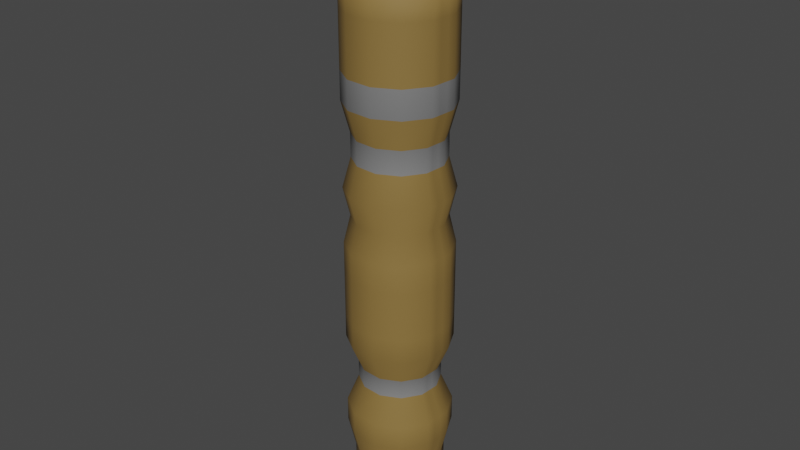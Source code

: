 # Source: Flute.blend  (saved by Blender 2.90.8; exported with 4.5.12 LTS)
import bpy
from mathutils import Matrix  # noqa: F401  (used for matrix-valued properties, if any)

bpy.ops.wm.read_factory_settings(use_empty=True)
scene = bpy.context.scene
scene.name = 'Scene'

# ---- collections
col_collection = bpy.data.collections.new('Collection'); scene.collection.children.link(col_collection)

# ---- materials (node trees are filled in below, after node groups)
mat_material = bpy.data.materials.new('Material')
mat_material.alpha_threshold = 0.0
mat_material.use_transparent_shadow = False
mat_material.line_color = (0.0, 0.0, 0.0, 1.0)
mat_material_001 = bpy.data.materials.new('Material.001')
mat_material_001.use_transparent_shadow = False

# ---- material node trees
mat_material.use_nodes = True; mat_material.node_tree.nodes.clear()
_N = mat_material.node_tree.nodes; _L = mat_material.node_tree.links
n0 = _N.new('ShaderNodeOutputMaterial'); n0.name = 'Material Output'; n0.location = (300, 300)
n1 = _N.new('ShaderNodeBsdfPrincipled'); n1.name = 'Principled BSDF'; n1.location = (10, 300)
n1.distribution = 'GGX'
n1.subsurface_method = 'BURLEY'
n1.inputs[0].default_value = (0.2462, 0.152, 0.03972, 1.0)
n1.inputs[2].default_value = 0.7475
n1.inputs[3].default_value = 1.45
n1.inputs[27].default_value = (0.0, 0.0, 0.0, 1.0)
n1.inputs[28].default_value = 1.0
_L.new(n1.outputs[0], n0.inputs[0])
n0.is_active_output = True
mat_material_001.use_nodes = True; mat_material_001.node_tree.nodes.clear()
_N = mat_material_001.node_tree.nodes; _L = mat_material_001.node_tree.links
n0 = _N.new('ShaderNodeBsdfPrincipled'); n0.name = 'Principled BSDF'; n0.location = (10, 300)
n0.distribution = 'GGX'
n0.subsurface_method = 'BURLEY'
n0.inputs[0].default_value = (0.196, 0.196, 0.196, 1.0)
n0.inputs[3].default_value = 1.45
n0.inputs[27].default_value = (0.0, 0.0, 0.0, 1.0)
n0.inputs[28].default_value = 1.0
n1 = _N.new('ShaderNodeOutputMaterial'); n1.name = 'Material Output'; n1.location = (300, 300)
_L.new(n0.outputs[0], n1.inputs[0])
n1.is_active_output = True

# ---- world
world_world = bpy.data.worlds.new('World'); scene.world = world_world
world_world.use_nodes = True; world_world.node_tree.nodes.clear()
_N = world_world.node_tree.nodes; _L = world_world.node_tree.links
n0 = _N.new('ShaderNodeOutputWorld'); n0.name = 'World Output'; n0.location = (300, 300)
n1 = _N.new('ShaderNodeBackground'); n1.name = 'Background'; n1.location = (10, 300)
n1.inputs[0].default_value = (0.05088, 0.05088, 0.05088, 1.0)
_L.new(n1.outputs[0], n0.inputs[0])
n0.is_active_output = True
world_world.color = (0.05088, 0.05088, 0.05088)
world_world.use_sun_shadow = False
world_world.sun_shadow_jitter_overblur = 0.0

# ---- meshes
me_cube = bpy.data.meshes.new('Cube')
me_cube.from_pydata([(0.8813, 0.7758, 1.0), (0.6744, 0.598, -1.0), (0.7758, -0.8813, 1.0), (0.598, -0.6744, -1.0), (-0.7758, 0.8813, 1.0), (-0.598, 0.6744, -1.0), (-0.8813, -0.7758, 1.0), (-0.6744, -0.598, -1.0), (-0.8551, 0.285, -1.0), (-0.8831, -0.1807, -1.0), (1.151, 0.2312, 1.0), (1.113, -0.3754, 1.0), (-1.123, -0.1287, 0.7779), (-1.097, 0.2692, 0.7779), (0.8551, -0.285, -1.0), (0.8831, 0.1807, -1.0), (0.285, 0.8551, -1.0), (-0.1807, 0.8831, -1.0), (0.2312, -1.151, 1.0), (-0.3754, -1.113, 1.0), (-0.285, -0.8551, -1.0), (0.1807, -0.8831, -1.0), (-0.2312, 1.151, 1.0), (0.3754, 1.113, 1.0), (-0.944, -0.1932, -0.3834), (-0.9141, 0.3047, -0.3834), (0.8926, 0.1792, 2.609), (1.151, 0.2312, 3.229), (1.151, 0.2312, 3.787), (1.151, 0.2312, 4.344), (0.7528, 0.6676, 0.2857), (0.7528, 0.6676, -0.2857), (-0.7528, -0.6676, -0.2857), (-0.7528, -0.6676, 0.2857), (0.6676, -0.7528, 0.2857), (0.6676, -0.7528, -0.2857), (-0.6676, 0.7528, 0.2857), (-0.6676, 0.7528, -0.2857), (0.9857, 0.2017, 0.2857), (0.9857, 0.2017, -0.2857), (0.9545, -0.3182, 0.2857), (0.9545, -0.3182, -0.2857), (-1.002, -0.1072, 0.5078), (-0.9857, -0.2017, -0.2857), (-0.982, 0.2274, 0.5077), (-0.9545, 0.3182, -0.2857), (-0.2017, 0.9857, 0.2857), (-0.2017, 0.9857, -0.2857), (0.3182, 0.9545, 0.2857), (0.3182, 0.9545, -0.2857), (0.2017, -0.9857, 0.2857), (0.2017, -0.9857, -0.2857), (-0.3182, -0.9545, 0.2857), (-0.3182, -0.9545, -0.2857), (0.8813, 0.7758, 4.901), (0.7758, -0.8813, 4.901), (-0.7758, 0.8813, 4.901), (-0.8813, -0.7758, 4.901), (1.151, 0.2312, 4.901), (1.113, -0.3754, 4.901), (-1.146, -0.1439, 4.708), (-1.118, 0.2881, 4.708), (0.2312, -1.151, 4.901), (-0.3754, -1.113, 4.901), (-0.2312, 1.151, 4.901), (0.3754, 1.113, 4.901), (0.3754, 1.113, 8.671), (0.3754, 1.113, 9.299), (0.3754, 1.113, 9.928), (0.3754, 1.113, 10.56), (0.8926, 0.1792, 2.177), (1.151, 0.2312, 1.557), (1.113, -0.3754, 1.557), (0.8627, -0.2911, 2.177), (0.8627, -0.2911, 2.609), (1.113, -0.3754, 3.229), (1.113, -0.3754, 3.787), (1.113, -0.3754, 4.344), (-1.118, 0.2881, 4.537), (-1.118, 0.2881, 3.61), (-1.118, 0.2881, 3.406), (-0.8627, 0.2911, 2.609), (-0.8627, 0.2911, 2.177), (-1.113, 0.3754, 1.557), (-0.2312, 1.151, 4.344), (-0.2312, 1.151, 3.787), (-0.2312, 1.151, 3.229), (-0.1792, 0.8926, 2.609), (-0.1792, 0.8926, 2.177), (-0.2312, 1.151, 1.557), (-0.7758, 0.8813, 1.557), (-0.6015, 0.6834, 2.177), (-0.6015, 0.6834, 2.609), (-0.7758, 0.8813, 3.229), (-0.7758, 0.8813, 3.787), (-0.7758, 0.8813, 4.344), (0.8813, 0.7758, 4.344), (0.8813, 0.7758, 3.787), (0.8813, 0.7758, 3.229), (0.6834, 0.6015, 2.609), (0.6834, 0.6015, 2.177), (0.8813, 0.7758, 1.557), (0.3754, 1.113, 1.557), (0.2911, 0.8627, 2.177), (0.2911, 0.8627, 2.609), (0.3754, 1.113, 3.229), (0.3754, 1.113, 3.787), (0.3754, 1.113, 4.344), (0.2312, -1.151, 4.344), (0.2312, -1.151, 3.787), (0.2312, -1.151, 3.229), (0.1792, -0.8926, 2.609), (0.1792, -0.8926, 2.177), (0.2312, -1.151, 1.557), (0.7758, -0.8813, 1.557), (0.6015, -0.6834, 2.177), (0.6015, -0.6834, 2.609), (0.7758, -0.8813, 3.229), (0.7758, -0.8813, 3.787), (0.7758, -0.8813, 4.344), (-0.3754, -1.113, 1.557), (-0.2911, -0.8627, 2.177), (-0.2911, -0.8627, 2.609), (-0.3754, -1.113, 3.229), (-0.3754, -1.113, 3.787), (-0.3754, -1.113, 4.344), (-1.146, -0.1439, 4.537), (-1.146, -0.1439, 3.61), (-1.146, -0.1439, 3.406), (-0.8926, -0.1792, 2.609), (-0.8926, -0.1792, 2.177), (-1.151, -0.2312, 1.557), (-0.8813, -0.7758, 1.557), (-0.6834, -0.6015, 2.177), (-0.6834, -0.6015, 2.609), (-0.8813, -0.7758, 3.229), (-0.8813, -0.7758, 3.787), (-0.8813, -0.7758, 4.344), (0.7766, 0.6835, 11.18), (0.6835, -0.7766, 11.18), (-0.7758, 0.8813, 11.18), (-0.8813, -0.7758, 11.18), (1.014, 0.2037, 11.18), (0.9802, -0.3307, 11.18), (-1.151, -0.2312, 11.18), (-1.113, 0.3754, 11.18), (0.2008, -1.016, 11.23), (-0.2417, -0.9623, 11.19), (-0.1215, 0.9879, 11.19), (0.3283, 0.9819, 11.22), (0.04813, 0.3122, 11.85), (0.3333, 0.3333, 11.18), (-0.04584, -0.3333, 11.95), (0.3333, -0.3333, 11.18), (0.3171, 0.9398, 7.994), (0.3171, 0.9398, 7.463), (0.3754, 1.113, 6.786), (0.3276, 0.9709, 6.158), (0.3754, 1.113, 5.53), (-0.2312, 1.151, 10.56), (-0.2312, 1.151, 9.928), (-0.2312, 1.151, 9.299), (-0.2312, 1.151, 8.671), (-0.1953, 0.9724, 7.994), (-0.1953, 0.9724, 7.463), (-0.2312, 1.151, 6.786), (-0.2017, 1.005, 6.158), (-0.2312, 1.151, 5.53), (-0.7758, 0.8813, 5.53), (-0.677, 0.7692, 6.158), (-0.7758, 0.8813, 6.786), (-0.6553, 0.7445, 7.463), (-0.6553, 0.7445, 7.994), (-0.7758, 0.8813, 8.671), (-0.7758, 0.8813, 9.299), (-0.7758, 0.8813, 9.928), (-0.7758, 0.8813, 10.56), (1.113, -0.3754, 5.53), (0.9709, -0.3276, 6.158), (1.113, -0.3754, 6.786), (0.9398, -0.3171, 7.463), (0.9398, -0.3171, 7.994), (1.113, -0.3754, 8.671), (1.113, -0.3754, 9.299), (1.113, -0.3754, 9.928), (1.113, -0.3754, 10.56), (1.151, 0.2312, 10.56), (1.151, 0.2312, 9.928), (1.151, 0.2312, 9.299), (1.151, 0.2312, 8.671), (0.9724, 0.1953, 7.994), (0.9724, 0.1953, 7.463), (1.151, 0.2312, 6.786), (1.005, 0.2017, 6.158), (1.151, 0.2312, 5.53), (0.8813, 0.7758, 5.53), (0.7692, 0.677, 6.158), (0.8813, 0.7758, 6.786), (0.7445, 0.6553, 7.463), (0.7445, 0.6553, 7.994), (0.8813, 0.7758, 8.671), (0.8813, 0.7758, 9.299), (0.8813, 0.7758, 9.928), (0.8813, 0.7758, 10.56), (-1.113, 0.3754, 10.56), (-1.113, 0.3754, 9.928), (-1.113, 0.3754, 9.299), (-1.113, 0.3754, 8.671), (-0.9398, 0.3171, 7.994), (-0.9398, 0.3171, 7.463), (-1.113, 0.3754, 6.786), (-0.9957, 0.2467, 5.978), (-1.099, 0.2815, 5.71), (-1.126, -0.1398, 5.71), (-1.019, -0.1183, 5.978), (-1.151, -0.2312, 6.786), (-0.9724, -0.1953, 7.463), (-0.9724, -0.1953, 7.994), (-1.151, -0.2312, 8.671), (-1.151, -0.2312, 9.299), (-1.151, -0.2312, 9.928), (-1.151, -0.2312, 10.56), (-0.8813, -0.7758, 10.56), (-0.8813, -0.7758, 9.928), (-0.8813, -0.7758, 9.299), (-0.8813, -0.7758, 8.671), (-0.7445, -0.6553, 7.994), (-0.7445, -0.6553, 7.463), (-0.8813, -0.7758, 6.786), (-0.7692, -0.677, 6.158), (-0.8813, -0.7758, 5.53), (-0.3754, -1.113, 5.53), (-0.3276, -0.9709, 6.158), (-0.3754, -1.113, 6.786), (-0.3171, -0.9398, 7.463), (-0.3171, -0.9398, 7.994), (-0.3754, -1.113, 8.671), (-0.3754, -1.113, 9.299), (-0.3754, -1.113, 9.928), (-0.3754, -1.113, 10.56), (0.2312, -1.151, 10.56), (0.2312, -1.151, 9.928), (0.2312, -1.151, 9.299), (0.2312, -1.151, 8.671), (0.1953, -0.9724, 7.994), (0.1953, -0.9724, 7.463), (0.2312, -1.151, 6.786), (0.2017, -1.005, 6.158), (0.2312, -1.151, 5.53), (0.7758, -0.8813, 5.53), (0.677, -0.7692, 6.158), (0.7758, -0.8813, 6.786), (0.6553, -0.7445, 7.463), (0.6553, -0.7445, 7.994), (0.7758, -0.8813, 8.671), (0.7758, -0.8813, 9.299), (0.7758, -0.8813, 9.928), (0.7758, -0.8813, 10.56), (-0.4858, -0.8923, 12.81), (-0.7864, -0.6922, 12.81), (-0.9927, 0.335, 12.81), (-0.6922, 0.7864, 12.81), (-1.027, -0.2063, 12.81), (-0.3805, 0.9408, 12.81), (-0.4555, 0.3409, 12.81), (-0.3333, -0.3333, 12.81), (1.113, -0.3754, 11.18), (0.7758, -0.8813, 11.18), (0.3754, 1.113, 11.18), (0.8813, 0.7758, 11.18), (1.151, 0.2312, 11.18), (0.2312, -1.151, 11.18), (-0.3754, -1.113, 11.18), (-0.2312, 1.151, 11.18), (-0.04584, 0.3333, 11.95), (0.0481, -0.3216, 11.85), (-0.3754, -1.113, 12.81), (-0.8813, -0.7758, 12.81), (-1.113, 0.3754, 12.81), (-0.7758, 0.8813, 12.81), (-1.151, -0.2312, 12.81), (-0.2312, 1.151, 12.81), (-0.3333, 0.3333, 12.81), (-0.4555, -0.33, 12.81), (-0.9864, 0.3111, 8.292), (-0.4555, 0.3409, 8.292), (-1.018, -0.1834, 8.292), (-0.4555, -0.33, 8.292), (-0.4858, -0.8923, 8.292), (-0.7979, -0.6275, 8.292), (-0.7118, 0.7237, 8.292), (-0.3805, 0.9408, 8.292), (-1.15, -0.2354, -1.0), (-0.8785, -0.779, -1.0), (-0.2354, 1.15, -1.0), (-0.779, 0.8785, -1.0), (0.2354, -1.15, -1.0), (0.779, -0.8785, -1.0), (1.15, 0.2354, -1.0), (0.8785, 0.779, -1.0), (-1.114, 0.3713, -1.0), (1.114, -0.3713, -1.0), (0.3713, 1.114, -1.0), (-0.3713, -1.114, -1.0), (-0.7813, -0.1599, 1.801), (-0.8551, 0.285, -0.3834), (-0.8831, -0.1807, -0.3834), (0.8831, 0.1807, -0.3834), (-0.7565, 0.2522, 1.801), (0.8551, -0.285, -0.3834), (-0.1807, 0.8831, -0.3834), (0.285, 0.8551, -0.3834), (-0.285, -0.8551, -0.3834), (0.1807, -0.8831, -0.3834), (-0.6744, -0.598, -0.3834), (-0.598, 0.6744, -0.3834), (0.598, -0.6744, -0.3834), (0.6744, 0.598, -0.3834), (0.944, 0.1932, -0.3834), (0.9141, -0.3047, -0.3834), (-0.1932, 0.944, -0.3834), (0.3047, 0.9141, -0.3834), (-0.3047, -0.9141, -0.3834), (0.1932, -0.944, -0.3834), (-0.7209, -0.6393, -0.3834), (-0.6393, 0.7209, -0.3834), (0.6393, -0.7209, -0.3834), (0.7209, 0.6393, -0.3834), (0.7813, 0.1599, 1.801), (0.7565, -0.2522, 1.801), (-0.1599, 0.7813, 1.801), (0.2522, 0.7565, 1.801), (-0.2522, -0.7565, 1.801), (0.1599, -0.7813, 1.801), (-0.5967, -0.5291, 1.801), (-0.5291, 0.5967, 1.801), (0.5291, -0.5967, 1.801), (0.5967, 0.5291, 1.801), (-0.944, -0.1932, 1.801), (-0.7209, -0.6393, 1.801), (-0.1932, 0.944, 1.801), (-0.6393, 0.7209, 1.801), (0.1932, -0.944, 1.801), (0.6393, -0.7209, 1.801), (0.944, 0.1932, 1.801), (0.7209, 0.6393, 1.801), (-0.9141, 0.3047, 1.801), (0.9141, -0.3047, 1.801), (0.3047, 0.9141, 1.801), (-0.3047, -0.9141, 1.801), (-0.3563, 0.3563, 4.953), (-0.7565, 0.2522, 4.953), (-0.3563, -0.3563, 4.953), (-0.7813, -0.1599, 4.953), (0.7813, 0.1599, 4.953), (0.3563, 0.3563, 4.953), (0.7565, -0.2522, 4.953), (0.3563, -0.3563, 4.953), (-0.1599, 0.7813, 4.953), (0.2522, 0.7565, 4.953), (-0.2522, -0.7565, 4.953), (0.1599, -0.7813, 4.953), (-0.5967, -0.5291, 4.953), (-0.5291, 0.5967, 4.953), (0.5291, -0.5967, 4.953), (0.5967, 0.5291, 4.953), (-1.151, -0.2312, 0.8679), (-1.113, 0.3754, 0.8679), (-0.9857, -0.2017, 0.4178), (-0.9545, 0.3182, 0.4178), (-1.126, 0.1691, -1.0), (-1.138, -0.03316, -1.0), (1.138, 0.02898, 1.0), (1.125, -0.1732, 1.0), (-1.138, -0.02898, 1.0), (-1.125, 0.1732, 1.0), (1.126, -0.1691, -1.0), (1.138, 0.03316, -1.0), (-0.9753, -0.02842, -0.2857), (-0.9649, 0.1449, -0.2857), (-0.9753, -0.02842, 0.2857), (-0.9649, 0.1449, 0.2857), (0.9753, 0.02842, -0.2857), (0.9649, -0.1449, -0.2857), (0.9753, 0.02842, 0.2857), (0.9649, -0.1449, 0.2857), (1.138, 0.02898, 4.901), (1.125, -0.1732, 4.901), (-1.138, -0.02898, 4.814), (-1.125, 0.1732, 4.814), (1.138, 0.02898, 1.557), (1.125, -0.1732, 1.557), (0.8826, 0.02247, 2.177), (0.8727, -0.1343, 2.177), (0.8826, 0.02247, 2.609), (0.8727, -0.1343, 2.609), (1.138, 0.02898, 3.229), (1.125, -0.1732, 3.229), (1.138, 0.02898, 3.787), (1.125, -0.1732, 3.787), (1.138, 0.02898, 4.344), (1.125, -0.1732, 4.344), (-1.138, -0.02898, 1.557), (-1.125, 0.1732, 1.557), (-0.8826, -0.02247, 2.177), (-0.8727, 0.1343, 2.177), (-0.8826, -0.02247, 2.609), (-0.8727, 0.1343, 2.609), (-1.138, -0.02898, 3.317), (-1.125, 0.1732, 3.317), (-1.138, -0.02898, 3.699), (-1.125, 0.1732, 3.699), (-1.138, -0.02898, 4.431), (-1.125, 0.1732, 4.431), (1.138, 0.02898, 11.18), (1.125, -0.1732, 11.18), (-1.138, -0.02898, 11.18), (-1.125, 0.1732, 11.18), (0.3333, 0.1111, 11.18), (0.3333, -0.1111, 11.18), (-0.04584, 0.1111, 11.95), (-0.04584, -0.1111, 11.95), (-1.119, -0.03023, 5.615), (-1.106, 0.172, 5.615), (-1.013, -0.02405, 6.073), (-1.002, 0.1524, 6.073), (-1.138, -0.02898, 6.786), (-1.125, 0.1732, 6.786), (-0.9616, -0.02448, 7.463), (-0.9507, 0.1463, 7.463), (-0.9616, -0.02448, 7.994), (-0.9507, 0.1463, 7.994), (-1.138, -0.02898, 8.671), (-1.125, 0.1732, 8.671), (-1.138, -0.02898, 9.299), (-1.125, 0.1732, 9.299), (-1.138, -0.02898, 9.928), (-1.125, 0.1732, 9.928), (-1.138, -0.02898, 10.56), (-1.125, 0.1732, 10.56), (1.138, 0.02898, 5.53), (1.125, -0.1732, 5.53), (0.9934, 0.02529, 6.158), (0.9822, -0.1512, 6.158), (1.138, 0.02898, 6.786), (1.125, -0.1732, 6.786), (0.9616, 0.02448, 7.463), (0.9507, -0.1463, 7.463), (0.9616, 0.02448, 7.994), (0.9507, -0.1463, 7.994), (1.138, 0.02898, 8.671), (1.125, -0.1732, 8.671), (1.138, 0.02898, 9.299), (1.125, -0.1732, 9.299), (1.138, 0.02898, 9.928), (1.125, -0.1732, 9.928), (1.138, 0.02898, 10.56), (1.125, -0.1732, 10.56), (-1.138, -0.02898, 12.81), (-1.125, 0.1732, 12.81), (-0.3333, 0.1111, 12.81), (-0.3333, -0.1111, 12.81), (1.003, 0.02554, 11.18), (0.9916, -0.1526, 11.18), (0.04812, 0.1009, 11.85), (0.04811, -0.1103, 11.85), (-1.016, -0.02586, 12.81), (-1.004, 0.1545, 12.81), (-0.4555, 0.1173, 12.81), (-0.4555, -0.1064, 12.81), (-1.007, -0.01858, 8.292), (-0.9969, 0.1463, 8.292), (-0.4555, 0.1173, 8.292), (-0.4555, -0.1064, 8.292), (-0.8644, 0.1298, -1.0), (-0.8737, -0.02546, -1.0), (0.8644, -0.1298, -1.0), (0.8737, 0.02546, -1.0), (-0.8644, 0.1298, -0.3834), (-0.8737, -0.02546, -0.3834), (0.8644, -0.1298, -0.3834), (0.8737, 0.02546, -0.3834), (-0.9241, 0.1387, -0.3834), (-0.934, -0.02721, -0.3834), (0.9241, -0.1387, -0.3834), (0.934, 0.02721, -0.3834), (-0.9241, 0.1387, 1.801), (-0.934, -0.02721, 1.801), (0.9241, -0.1387, 1.801), (0.934, 0.02721, 1.801), (-0.7648, 0.1148, 1.801), (-0.773, -0.02252, 1.801), (0.7648, -0.1148, 1.801), (0.773, 0.02252, 1.801), (-0.3563, 0.1188, 4.953), (-0.3563, -0.1188, 4.953), (0.3563, 0.1188, 4.953), (0.3563, -0.1188, 4.953), (-0.7648, 0.1148, 4.953), (-0.773, -0.02252, 4.953), (0.7648, -0.1148, 4.953), (0.773, 0.02252, 4.953), (-1.114, 0.003895, 0.9039), (-1.106, 0.1365, 0.904), (-0.9952, 0.0043, 0.3817), (-0.9886, 0.1158, 0.3817), (-1.125, 0.1732, 4.901), (-1.113, 0.3754, 4.791), (-1.113, 0.3754, 4.454), (-1.113, 0.3754, 3.725), (-1.113, 0.3754, 3.291), (-1.151, -0.2312, 4.791), (-1.151, -0.2312, 4.454), (-1.151, -0.2312, 3.725), (-1.151, -0.2312, 3.291), (-1.125, 0.1732, 3.229), (-1.125, 0.1732, 3.787), (-1.125, 0.1732, 4.344), (-0.9709, 0.3276, 6.03), (-1.113, 0.3754, 5.658), (-1.151, -0.2312, 5.658), (-1.005, -0.2017, 6.03), (-1.125, 0.1732, 5.53), (-0.9822, 0.1512, 6.158), (-1.138, -0.02898, 4.901), (-1.138, -0.02898, 3.229), (-1.138, -0.02898, 3.787), (-1.138, -0.02898, 4.344), (-1.138, -0.02898, 5.53), (-0.9934, -0.02529, 6.158), (-0.8785, 0.1365, 0.904), (-0.87, 0.2692, 0.7779), (-0.8957, -0.1287, 0.7779), (-0.7745, -0.1072, 0.5078), (-0.7547, 0.2274, 0.5077), (-0.7613, 0.1158, 0.3817), (-0.8871, 0.003895, 0.9039), (-0.7679, 0.0043, 0.3817), (-0.8786, 0.172, 5.615), (-0.7744, 0.1524, 6.073), (-0.8915, -0.03023, 5.615), (-0.7857, -0.02405, 6.073), (-0.8981, 0.1732, 3.317), (-0.8981, 0.1732, 3.699), (-0.911, -0.02898, 3.317), (-0.911, -0.02898, 3.699), (-0.8981, 0.1732, 4.431), (-0.8981, 0.1732, 4.814), (-0.911, -0.02898, 4.431), (-0.911, -0.02898, 4.814), (-0.8908, 0.2881, 4.708), (-0.8908, 0.2881, 4.537), (-0.8908, 0.2881, 3.61), (-0.8908, 0.2881, 3.406), (-0.9183, -0.1439, 4.708), (-0.9183, -0.1439, 4.537), (-0.9183, -0.1439, 3.61), (-0.9183, -0.1439, 3.406), (-0.7684, 0.2467, 5.978), (-0.8716, 0.2815, 5.71), (-0.8984, -0.1398, 5.71), (-0.7917, -0.1183, 5.978)], [], [(29, 96, 54, 58), (52, 19, 6, 33), (369, 367, 4, 36), (21, 20, 312, 313), (40, 11, 2, 34), (48, 23, 0, 30), (30, 0, 10, 38), (385, 373, 11, 40), (8, 5, 315, 305), (476, 14, 309, 480), (33, 6, 366, 368), (78, 413, 546, 551), (125, 108, 62, 63), (119, 77, 59, 55), (422, 213, 560, 540), (84, 95, 56, 64), (96, 107, 65, 54), (108, 119, 55, 62), (7, 9, 306, 314), (20, 7, 314, 312), (1, 15, 307, 317), (14, 3, 316, 309), (36, 4, 22, 46), (46, 22, 23, 48), (17, 16, 311, 310), (3, 21, 313, 316), (34, 2, 18, 50), (50, 18, 19, 52), (137, 125, 63, 57), (512, 137, 57, 511), (296, 51, 53, 303), (51, 50, 52, 53), (297, 35, 51, 296), (35, 34, 50, 51), (294, 47, 49, 302), (47, 46, 48, 49), (295, 37, 47, 294), (37, 36, 46, 47), (370, 379, 45, 300), (379, 381, 369, 45), (293, 32, 43, 292), (32, 33, 368, 43), (376, 383, 41, 301), (383, 385, 40, 41), (299, 31, 39, 298), (31, 30, 38, 39), (302, 49, 31, 299), (49, 48, 30, 31), (301, 41, 35, 297), (41, 40, 34, 35), (300, 45, 37, 295), (45, 369, 36, 37), (303, 53, 32, 293), (53, 52, 33, 32), (176, 204, 145, 140), (159, 176, 140, 273), (456, 186, 270, 414), (257, 185, 266, 267), (239, 240, 271, 272), (186, 203, 269, 270), (438, 221, 144, 416), (222, 239, 272, 141), (240, 257, 267, 271), (107, 84, 64, 65), (400, 29, 58, 386), (95, 508, 507, 56), (4, 367, 83, 90), (90, 83, 82, 91), (91, 82, 81, 92), (92, 81, 510, 93), (93, 510, 509, 94), (94, 509, 508, 95), (372, 10, 71, 390), (390, 71, 70, 392), (392, 70, 26, 394), (394, 26, 27, 396), (396, 27, 28, 398), (398, 28, 29, 400), (23, 22, 89, 102), (102, 89, 88, 103), (103, 88, 87, 104), (104, 87, 86, 105), (105, 86, 85, 106), (106, 85, 84, 107), (366, 6, 132, 131), (131, 132, 133, 130), (130, 133, 134, 129), (129, 134, 135, 514), (514, 135, 136, 513), (513, 136, 137, 512), (6, 19, 120, 132), (132, 120, 121, 133), (133, 121, 122, 134), (134, 122, 123, 135), (135, 123, 124, 136), (136, 124, 125, 137), (18, 2, 114, 113), (113, 114, 115, 112), (112, 115, 116, 111), (111, 116, 117, 110), (110, 117, 118, 109), (109, 118, 119, 108), (0, 23, 102, 101), (101, 102, 103, 100), (100, 103, 104, 99), (99, 104, 105, 98), (98, 105, 106, 97), (97, 106, 107, 96), (22, 4, 90, 89), (89, 90, 91, 88), (88, 91, 92, 87), (87, 92, 93, 86), (86, 93, 94, 85), (85, 94, 95, 84), (374, 366, 131, 402), (402, 131, 130, 404), (404, 130, 129, 406), (406, 129, 514, 525), (411, 79, 552, 543), (526, 513, 512, 527), (2, 11, 72, 114), (114, 72, 73, 115), (115, 73, 74, 116), (116, 74, 75, 117), (117, 75, 76, 118), (118, 76, 77, 119), (19, 18, 113, 120), (120, 113, 112, 121), (121, 112, 111, 122), (122, 111, 110, 123), (123, 110, 109, 124), (124, 109, 108, 125), (10, 0, 101, 71), (71, 101, 100, 70), (70, 100, 99, 26), (26, 99, 98, 27), (27, 98, 97, 28), (28, 97, 96, 29), (144, 141, 277, 280), (420, 274, 282, 460), (274, 273, 281, 282), (463, 419, 153, 143), (419, 465, 275, 153), (138, 149, 151, 142), (149, 148, 150, 151), (143, 153, 146, 139), (153, 275, 147, 146), (221, 222, 141, 144), (69, 159, 273, 268), (203, 69, 268, 269), (54, 65, 158, 195), (195, 158, 157, 196), (196, 157, 156, 197), (197, 156, 155, 198), (198, 155, 154, 199), (199, 154, 66, 200), (200, 66, 67, 201), (201, 67, 68, 202), (202, 68, 69, 203), (65, 64, 167, 158), (158, 167, 166, 157), (157, 166, 165, 156), (156, 165, 164, 155), (155, 164, 163, 154), (154, 163, 162, 66), (66, 162, 161, 67), (67, 161, 160, 68), (68, 160, 159, 69), (511, 57, 230, 520), (520, 230, 229, 521), (521, 229, 228, 215), (215, 228, 227, 216), (216, 227, 226, 217), (217, 226, 225, 218), (218, 225, 224, 219), (219, 224, 223, 220), (220, 223, 222, 221), (62, 55, 249, 248), (248, 249, 250, 247), (247, 250, 251, 246), (246, 251, 252, 245), (245, 252, 253, 244), (244, 253, 254, 243), (243, 254, 255, 242), (242, 255, 256, 241), (241, 256, 257, 240), (57, 63, 231, 230), (230, 231, 232, 229), (229, 232, 233, 228), (228, 233, 234, 227), (227, 234, 235, 226), (226, 235, 236, 225), (225, 236, 237, 224), (224, 237, 238, 223), (223, 238, 239, 222), (524, 511, 520, 528), (413, 412, 548, 546), (529, 521, 215, 426), (426, 215, 216, 428), (428, 216, 217, 430), (430, 217, 218, 432), (432, 218, 219, 434), (434, 219, 220, 436), (436, 220, 221, 438), (58, 54, 195, 194), (194, 195, 196, 193), (193, 196, 197, 192), (192, 197, 198, 191), (191, 198, 199, 190), (190, 199, 200, 189), (189, 200, 201, 188), (188, 201, 202, 187), (187, 202, 203, 186), (63, 62, 248, 231), (231, 248, 247, 232), (232, 247, 246, 233), (233, 246, 245, 234), (234, 245, 244, 235), (235, 244, 243, 236), (236, 243, 242, 237), (237, 242, 241, 238), (238, 241, 240, 239), (55, 59, 177, 249), (249, 177, 178, 250), (250, 178, 179, 251), (251, 179, 180, 252), (252, 180, 181, 253), (253, 181, 182, 254), (254, 182, 183, 255), (255, 183, 184, 256), (256, 184, 185, 257), (386, 58, 194, 440), (440, 194, 193, 442), (442, 193, 192, 444), (444, 192, 191, 446), (446, 191, 190, 448), (448, 190, 189, 450), (450, 189, 188, 452), (452, 188, 187, 454), (454, 187, 186, 456), (64, 56, 168, 167), (167, 168, 169, 166), (166, 169, 170, 165), (165, 170, 171, 164), (164, 171, 172, 163), (163, 172, 173, 162), (162, 173, 174, 161), (161, 174, 175, 160), (160, 175, 176, 159), (56, 507, 519, 168), (168, 519, 518, 169), (169, 518, 210, 170), (170, 210, 209, 171), (171, 209, 208, 172), (172, 208, 207, 173), (173, 207, 206, 174), (174, 206, 205, 175), (175, 205, 204, 176), (264, 263, 291, 285), (261, 260, 284, 290), (466, 262, 286, 470), (140, 145, 278, 279), (141, 272, 276, 277), (416, 144, 280, 458), (272, 152, 265, 276), (273, 140, 279, 281), (143, 139, 267, 266), (149, 138, 269, 268), (138, 142, 270, 269), (463, 143, 266, 415), (139, 146, 271, 267), (146, 147, 272, 271), (148, 149, 268, 273), (464, 150, 274, 420), (150, 148, 273, 274), (147, 275, 152, 272), (258, 259, 277, 276), (260, 261, 279, 278), (259, 262, 280, 277), (467, 260, 278, 459), (261, 263, 281, 279), (469, 283, 265, 461), (263, 264, 282, 281), (283, 258, 276, 265), (287, 286, 289, 288), (291, 290, 284, 285), (473, 470, 286, 287), (263, 261, 290, 291), (262, 259, 289, 286), (259, 258, 288, 289), (258, 283, 287, 288), (468, 264, 285, 472), (9, 7, 293, 292), (17, 5, 295, 294), (21, 3, 297, 296), (15, 1, 299, 298), (5, 8, 300, 295), (475, 9, 292, 371), (3, 14, 301, 297), (477, 15, 298, 377), (1, 16, 302, 299), (16, 17, 294, 302), (7, 20, 303, 293), (20, 21, 296, 303), (310, 311, 321, 320), (316, 313, 323, 326), (478, 305, 25, 482), (311, 317, 327, 321), (315, 310, 320, 325), (313, 312, 322, 323), (305, 315, 325, 25), (480, 309, 319, 484), (314, 306, 24, 324), (5, 17, 310, 315), (16, 1, 317, 311), (474, 8, 305, 478), (326, 323, 342, 343), (482, 25, 346, 486), (321, 327, 345, 348), (325, 320, 340, 341), (323, 322, 349, 342), (25, 325, 341, 346), (484, 319, 347, 488), (324, 24, 338, 339), (322, 324, 339, 349), (309, 316, 326, 319), (317, 307, 318, 327), (312, 314, 324, 322), (492, 329, 356, 500), (334, 304, 353, 362), (332, 334, 362, 360), (337, 328, 354, 365), (329, 336, 364, 356), (330, 331, 359, 358), (336, 333, 361, 364), (490, 308, 351, 498), (331, 337, 365, 359), (320, 321, 348, 340), (319, 326, 343, 347), (327, 318, 344, 345), (304, 334, 339, 338), (330, 335, 341, 340), (333, 336, 343, 342), (328, 337, 345, 344), (335, 308, 346, 341), (491, 304, 338, 487), (336, 329, 347, 343), (493, 328, 344, 489), (337, 331, 348, 345), (331, 330, 340, 348), (334, 332, 349, 339), (332, 333, 342, 349), (357, 356, 364, 361), (359, 365, 354, 355), (497, 500, 356, 357), (499, 495, 352, 353), (495, 497, 357, 352), (363, 358, 350, 351), (358, 359, 355, 350), (353, 352, 360, 362), (352, 357, 361, 360), (308, 335, 363, 351), (333, 332, 360, 361), (335, 330, 358, 363), (502, 12, 366, 374), (12, 42, 368, 366), (44, 13, 367, 369), (505, 44, 369, 381), (42, 504, 380, 368), (504, 505, 381, 380), (13, 503, 375, 367), (503, 502, 374, 375), (350, 355, 496, 494), (494, 496, 497, 495), (351, 350, 494, 498), (498, 494, 495, 499), (355, 354, 501, 496), (496, 501, 500, 497), (329, 492, 488, 347), (492, 493, 489, 488), (308, 490, 486, 346), (490, 491, 487, 486), (304, 491, 499, 353), (491, 490, 498, 499), (328, 493, 501, 354), (493, 492, 500, 501), (318, 485, 489, 344), (485, 484, 488, 489), (24, 483, 487, 338), (483, 482, 486, 487), (9, 475, 479, 306), (475, 474, 478, 479), (307, 481, 485, 318), (481, 480, 484, 485), (306, 479, 483, 24), (479, 478, 482, 483), (14, 476, 376, 301), (476, 477, 377, 376), (8, 474, 370, 300), (474, 475, 371, 370), (283, 469, 473, 287), (469, 468, 472, 473), (285, 284, 471, 472), (472, 471, 470, 473), (264, 468, 460, 282), (468, 469, 461, 460), (262, 466, 458, 280), (466, 467, 459, 458), (275, 465, 421, 152), (465, 464, 420, 421), (142, 462, 414, 270), (462, 463, 415, 414), (145, 417, 459, 278), (417, 416, 458, 459), (260, 467, 471, 284), (467, 466, 470, 471), (184, 455, 457, 185), (455, 454, 456, 457), (183, 453, 455, 184), (453, 452, 454, 455), (182, 451, 453, 183), (451, 450, 452, 453), (181, 449, 451, 182), (449, 448, 450, 451), (180, 447, 449, 181), (447, 446, 448, 449), (179, 445, 447, 180), (445, 444, 446, 447), (178, 443, 445, 179), (443, 442, 444, 445), (177, 441, 443, 178), (441, 440, 442, 443), (59, 387, 441, 177), (387, 386, 440, 441), (205, 437, 439, 204), (437, 436, 438, 439), (206, 435, 437, 205), (435, 434, 436, 437), (207, 433, 435, 206), (433, 432, 434, 435), (208, 431, 433, 207), (431, 430, 432, 433), (209, 429, 431, 208), (429, 428, 430, 431), (210, 427, 429, 209), (427, 426, 428, 429), (518, 523, 427, 210), (523, 529, 426, 427), (80, 409, 542, 553), (412, 126, 555, 548), (507, 506, 522, 519), (506, 524, 528, 522), (151, 150, 464, 418), (418, 464, 465, 419), (142, 151, 418, 462), (462, 418, 419, 463), (152, 421, 461, 265), (421, 420, 460, 461), (509, 516, 517, 508), (516, 526, 527, 517), (44, 505, 535, 534), (128, 127, 556, 557), (81, 407, 515, 510), (407, 406, 525, 515), (82, 405, 407, 81), (405, 404, 406, 407), (83, 403, 405, 82), (403, 402, 404, 405), (367, 375, 403, 83), (375, 374, 402, 403), (76, 399, 401, 77), (399, 398, 400, 401), (75, 397, 399, 76), (397, 396, 398, 399), (74, 395, 397, 75), (395, 394, 396, 397), (73, 393, 395, 74), (393, 392, 394, 395), (72, 391, 393, 73), (391, 390, 392, 393), (11, 373, 391, 72), (373, 372, 390, 391), (77, 401, 387, 59), (401, 400, 386, 387), (204, 439, 417, 145), (439, 438, 416, 417), (185, 457, 415, 266), (457, 456, 414, 415), (39, 38, 384, 382), (382, 384, 385, 383), (298, 39, 382, 377), (377, 382, 383, 376), (43, 368, 380, 378), (378, 380, 381, 379), (292, 43, 378, 371), (371, 378, 379, 370), (410, 411, 543, 545), (13, 44, 534, 531), (126, 60, 554, 555), (127, 410, 545, 556), (15, 477, 481, 307), (477, 476, 480, 481), (38, 10, 372, 384), (384, 372, 373, 385), (61, 389, 506, 507), (78, 61, 507, 508), (80, 79, 509, 510), (60, 126, 512, 511), (127, 128, 514, 513), (409, 80, 510, 515), (79, 411, 516, 509), (413, 78, 508, 517), (212, 211, 518, 519), (214, 213, 520, 521), (423, 212, 519, 522), (211, 425, 523, 518), (388, 60, 511, 524), (389, 388, 524, 506), (128, 408, 525, 514), (408, 409, 515, 525), (410, 127, 513, 526), (411, 410, 526, 516), (126, 412, 527, 512), (412, 413, 517, 527), (213, 422, 528, 520), (422, 423, 522, 528), (424, 214, 521, 529), (425, 424, 529, 523), (535, 530, 531, 534), (548, 555, 554, 549), (544, 557, 556, 545), (540, 560, 561, 541), (559, 538, 539, 558), (538, 540, 541, 539), (553, 542, 543, 552), (542, 544, 545, 543), (551, 546, 547, 550), (546, 548, 549, 547), (533, 532, 536, 537), (537, 536, 530, 535), (12, 502, 536, 532), (423, 422, 540, 538), (211, 212, 559, 558), (502, 503, 530, 536), (214, 424, 541, 561), (213, 214, 561, 560), (504, 42, 533, 537), (424, 425, 539, 541), (212, 423, 538, 559), (505, 504, 537, 535), (425, 211, 558, 539), (60, 388, 549, 554), (388, 389, 547, 549), (389, 61, 550, 547), (408, 128, 557, 544), (61, 78, 551, 550), (503, 13, 531, 530), (409, 408, 544, 542), (79, 80, 553, 552), (42, 12, 532, 533)])
me_cube.polygons.foreach_set('use_smooth', [True] * 560)
me_cube.polygons.foreach_set('material_index', [0, 0, 0, 0, 0, 0, 0, 0, 0, 0, 0, 0, 0, 0, 0, 0, 0, 0, 0, 0, 0, 0, 0, 0, 0, 0, 0, 0, 0, 0, 0, 0, 0, 0, 0, 0, 0, 0, 0, 0, 0, 0, 0, 0, 0, 0, 0, 0, 0, 0, 0, 0, 0, 0, 0, 0, 0, 0, 0, 0, 0, 0, 0, 0, 0, 0, 0, 0, 1, 0, 0, 0, 0, 0, 1, 0, 0, 0, 0, 0, 1, 0, 0, 0, 0, 0, 1, 0, 0, 0, 0, 0, 1, 0, 0, 0, 0, 0, 1, 0, 0, 0, 0, 0, 1, 0, 0, 0, 0, 0, 1, 0, 0, 0, 0, 0, 1, 0, 0, 0, 0, 0, 1, 0, 0, 0, 0, 0, 1, 0, 0, 0, 0, 0, 1, 0, 0, 0, 0, 0, 0, 0, 0, 0, 0, 0, 0, 0, 0, 0, 0, 0, 0, 0, 1, 0, 1, 0, 0, 0, 0, 0, 0, 1, 0, 1, 0, 0, 0, 0, 0, 0, 1, 0, 1, 0, 0, 0, 0, 0, 0, 1, 0, 1, 0, 0, 0, 0, 0, 0, 1, 0, 1, 0, 0, 0, 0, 0, 0, 1, 0, 1, 0, 0, 0, 0, 0, 0, 1, 0, 1, 0, 0, 0, 0, 0, 0, 1, 0, 1, 0, 0, 0, 0, 0, 0, 1, 0, 1, 0, 0, 0, 0, 0, 0, 1, 0, 1, 0, 0, 0, 0, 0, 0, 1, 0, 1, 0, 0, 0, 0, 0, 0, 1, 0, 1, 0, 0, 0, 0, 0, 0, 0, 0, 0, 0, 0, 0, 0, 0, 0, 0, 0, 0, 0, 0, 0, 0, 0, 0, 0, 0, 0, 0, 0, 0, 0, 0, 0, 0, 0, 0, 0, 0, 0, 0, 0, 0, 0, 0, 0, 0, 0, 0, 0, 0, 0, 0, 0, 0, 0, 0, 0, 0, 0, 0, 0, 0, 0, 0, 0, 0, 0, 0, 0, 0, 0, 0, 0, 0, 0, 0, 0, 0, 0, 0, 0, 0, 0, 0, 0, 0, 0, 0, 0, 0, 0, 0, 0, 0, 0, 0, 0, 0, 0, 0, 0, 0, 0, 0, 0, 0, 0, 0, 0, 0, 0, 0, 0, 0, 0, 0, 0, 0, 0, 0, 0, 0, 0, 0, 0, 0, 0, 0, 0, 0, 0, 0, 0, 0, 0, 0, 0, 0, 0, 0, 0, 0, 0, 0, 0, 0, 0, 0, 0, 0, 0, 0, 0, 0, 0, 0, 0, 0, 0, 0, 0, 0, 0, 0, 1, 1, 0, 0, 1, 1, 0, 0, 0, 0, 0, 0, 0, 0, 0, 0, 0, 0, 1, 1, 0, 0, 1, 1, 0, 0, 0, 0, 0, 0, 0, 0, 0, 0, 0, 0, 0, 0, 0, 0, 0, 0, 0, 0, 1, 1, 0, 0, 0, 0, 0, 0, 0, 0, 0, 0, 1, 1, 0, 0, 0, 0, 0, 0, 0, 0, 0, 0, 0, 0, 0, 0, 0, 0, 0, 0, 0, 0, 0, 0, 0, 0, 0, 0, 0, 0, 0, 0, 0, 0, 0, 0, 0, 0, 0, 0, 0, 0, 0, 0, 0, 0, 0, 0, 0, 0, 0, 0, 0, 0, 0, 0, 0, 0, 0, 0, 0, 0, 0, 0, 0, 0, 0, 0, 0, 0, 0, 0, 0, 0, 0, 0, 0, 0, 0, 0, 0, 0, 0, 0])
_uv = me_cube.uv_layers.new(name='UVMap')
_uv.uv.foreach_set('vector', [0.625, 0.5833, 0.625, 0.5, 0.625, 0.5, 0.625, 0.5833, 0.5417, 0.9167, 0.625, 0.9167, 0.625, 1.0, 0.5417, 1.0, 0.5417, 0.1667, 0.625, 0.1667, 0.625, 0.25, 0.5417, 0.25, 0.2803, 0.723, 0.2181, 0.7221, 0.2181, 0.7221, 0.2803, 0.723, 0.5417, 0.6667, 0.625, 0.6667, 0.625, 0.75, 0.5417, 0.75, 0.5417, 0.4167, 0.625, 0.4167, 0.625, 0.5, 0.5417, 0.5, 0.5417, 0.5, 0.625, 0.5, 0.625, 0.5833, 0.5417, 0.5833, 0.5417, 0.6389, 0.625, 0.6389, 0.625, 0.6667, 0.5417, 0.6667, 0.1529, 0.5931, 0.1664, 0.5402, 0.1664, 0.5402, 0.1529, 0.5931, 0.3474, 0.6362, 0.3471, 0.6569, 0.3471, 0.6569, 0.3474, 0.6362, 0.5417, 0.0, 0.625, 0.0, 0.625, 0.08333, 0.5417, 0.08333, 0.625, 0.1547, 0.625, 0.1389, 0.625, 0.1389, 0.625, 0.1547, 0.625, 0.9167, 0.625, 0.8333, 0.625, 0.8333, 0.625, 0.9167, 0.625, 0.75, 0.625, 0.6667, 0.625, 0.6667, 0.625, 0.75, 0.625, 0.1109, 0.625, 0.09555, 0.625, 0.09555, 0.625, 0.1109, 0.625, 0.3333, 0.625, 0.25, 0.625, 0.25, 0.625, 0.3333, 0.625, 0.5, 0.625, 0.4167, 0.625, 0.4167, 0.625, 0.5, 0.625, 0.8333, 0.625, 0.75, 0.625, 0.75, 0.625, 0.8333, 0.1652, 0.7086, 0.152, 0.6553, 0.152, 0.6553, 0.1652, 0.7086, 0.2181, 0.7221, 0.1652, 0.7086, 0.1652, 0.7086, 0.2181, 0.7221, 0.3348, 0.5414, 0.348, 0.5947, 0.348, 0.5947, 0.3348, 0.5414, 0.3471, 0.6569, 0.3336, 0.7098, 0.3336, 0.7098, 0.3471, 0.6569, 0.5417, 0.25, 0.625, 0.25, 0.625, 0.3333, 0.5417, 0.3333, 0.5417, 0.3333, 0.625, 0.3333, 0.625, 0.4167, 0.5417, 0.4167, 0.2197, 0.527, 0.2819, 0.5279, 0.2819, 0.5279, 0.2197, 0.527, 0.3336, 0.7098, 0.2803, 0.723, 0.2803, 0.723, 0.3336, 0.7098, 0.5417, 0.75, 0.625, 0.75, 0.625, 0.8333, 0.5417, 0.8333, 0.5417, 0.8333, 0.625, 0.8333, 0.625, 0.9167, 0.5417, 0.9167, 0.625, 1.0, 0.625, 0.9167, 0.625, 0.9167, 0.625, 1.0, 0.625, 0.08333, 0.625, 0.0, 0.625, 0.0, 0.625, 0.08333, 0.375, 0.8333, 0.4583, 0.8333, 0.4583, 0.9167, 0.375, 0.9167, 0.4583, 0.8333, 0.5417, 0.8333, 0.5417, 0.9167, 0.4583, 0.9167, 0.375, 0.75, 0.4583, 0.75, 0.4583, 0.8333, 0.375, 0.8333, 0.4583, 0.75, 0.5417, 0.75, 0.5417, 0.8333, 0.4583, 0.8333, 0.375, 0.3333, 0.4583, 0.3333, 0.4583, 0.4167, 0.375, 0.4167, 0.4583, 0.3333, 0.5417, 0.3333, 0.5417, 0.4167, 0.4583, 0.4167, 0.375, 0.25, 0.4583, 0.25, 0.4583, 0.3333, 0.375, 0.3333, 0.4583, 0.25, 0.5417, 0.25, 0.5417, 0.3333, 0.4583, 0.3333, 0.375, 0.1389, 0.4583, 0.1389, 0.4583, 0.1667, 0.375, 0.1667, 0.4583, 0.1389, 0.5417, 0.1389, 0.5417, 0.1667, 0.4583, 0.1667, 0.375, 0.0, 0.4583, 0.0, 0.4583, 0.08333, 0.375, 0.08333, 0.4583, 0.0, 0.5417, 0.0, 0.5417, 0.08333, 0.4583, 0.08333, 0.375, 0.6389, 0.4583, 0.6389, 0.4583, 0.6667, 0.375, 0.6667, 0.4583, 0.6389, 0.5417, 0.6389, 0.5417, 0.6667, 0.4583, 0.6667, 0.375, 0.5, 0.4583, 0.5, 0.4583, 0.5833, 0.375, 0.5833, 0.4583, 0.5, 0.5417, 0.5, 0.5417, 0.5833, 0.4583, 0.5833, 0.375, 0.4167, 0.4583, 0.4167, 0.4583, 0.5, 0.375, 0.5, 0.4583, 0.4167, 0.5417, 0.4167, 0.5417, 0.5, 0.4583, 0.5, 0.375, 0.6667, 0.4583, 0.6667, 0.4583, 0.75, 0.375, 0.75, 0.4583, 0.6667, 0.5417, 0.6667, 0.5417, 0.75, 0.4583, 0.75, 0.375, 0.1667, 0.4583, 0.1667, 0.4583, 0.25, 0.375, 0.25, 0.4583, 0.1667, 0.5417, 0.1667, 0.5417, 0.25, 0.4583, 0.25, 0.375, 0.9167, 0.4583, 0.9167, 0.4583, 1.0, 0.375, 1.0, 0.4583, 0.9167, 0.5417, 0.9167, 0.5417, 1.0, 0.4583, 1.0, 0.625, 0.25, 0.625, 0.1667, 0.625, 0.1667, 0.625, 0.25, 0.625, 0.3333, 0.625, 0.25, 0.625, 0.25, 0.625, 0.3333, 0.625, 0.6111, 0.625, 0.5833, 0.625, 0.5833, 0.625, 0.6111, 0.625, 0.75, 0.625, 0.6667, 0.625, 0.6667, 0.625, 0.75, 0.625, 0.9167, 0.625, 0.8333, 0.625, 0.8333, 0.625, 0.9167, 0.625, 0.5833, 0.625, 0.5, 0.625, 0.5, 0.625, 0.5833, 0.625, 0.1111, 0.625, 0.08333, 0.625, 0.08333, 0.625, 0.1111, 0.625, 1.0, 0.625, 0.9167, 0.625, 0.9167, 0.625, 1.0, 0.625, 0.8333, 0.625, 0.75, 0.625, 0.75, 0.625, 0.8333, 0.625, 0.4167, 0.625, 0.3333, 0.625, 0.3333, 0.625, 0.4167, 0.625, 0.6111, 0.625, 0.5833, 0.625, 0.5833, 0.625, 0.6111, 0.625, 0.25, 0.625, 0.1667, 0.625, 0.1667, 0.625, 0.25, 0.625, 0.25, 0.625, 0.1667, 0.625, 0.1667, 0.625, 0.25, 0.625, 0.25, 0.625, 0.1667, 0.625, 0.1667, 0.625, 0.25, 0.625, 0.25, 0.625, 0.1667, 0.625, 0.1667, 0.625, 0.25, 0.625, 0.25, 0.625, 0.1667, 0.625, 0.1667, 0.625, 0.25, 0.625, 0.25, 0.625, 0.1667, 0.625, 0.1667, 0.625, 0.25, 0.625, 0.25, 0.625, 0.1667, 0.625, 0.1667, 0.625, 0.25, 0.625, 0.6111, 0.625, 0.5833, 0.625, 0.5833, 0.625, 0.6111, 0.625, 0.6111, 0.625, 0.5833, 0.625, 0.5833, 0.625, 0.6111, 0.625, 0.6111, 0.625, 0.5833, 0.625, 0.5833, 0.625, 0.6111, 0.625, 0.6111, 0.625, 0.5833, 0.625, 0.5833, 0.625, 0.6111, 0.625, 0.6111, 0.625, 0.5833, 0.625, 0.5833, 0.625, 0.6111, 0.625, 0.6111, 0.625, 0.5833, 0.625, 0.5833, 0.625, 0.6111, 0.625, 0.4167, 0.625, 0.3333, 0.625, 0.3333, 0.625, 0.4167, 0.625, 0.4167, 0.625, 0.3333, 0.625, 0.3333, 0.625, 0.4167, 0.625, 0.4167, 0.625, 0.3333, 0.625, 0.3333, 0.625, 0.4167, 0.625, 0.4167, 0.625, 0.3333, 0.625, 0.3333, 0.625, 0.4167, 0.625, 0.4167, 0.625, 0.3333, 0.625, 0.3333, 0.625, 0.4167, 0.625, 0.4167, 0.625, 0.3333, 0.625, 0.3333, 0.625, 0.4167, 0.625, 0.08333, 0.625, 0.0, 0.625, 0.0, 0.625, 0.08333, 0.625, 0.08333, 0.625, 0.0, 0.625, 0.0, 0.625, 0.08333, 0.625, 0.08333, 0.625, 0.0, 0.625, 0.0, 0.625, 0.08333, 0.625, 0.08333, 0.625, 0.0, 0.625, 0.0, 0.625, 0.08333, 0.625, 0.08333, 0.625, 0.0, 0.625, 0.0, 0.625, 0.08333, 0.625, 0.08333, 0.625, 0.0, 0.625, 0.0, 0.625, 0.08333, 0.625, 1.0, 0.625, 0.9167, 0.625, 0.9167, 0.625, 1.0, 0.625, 1.0, 0.625, 0.9167, 0.625, 0.9167, 0.625, 1.0, 0.625, 1.0, 0.625, 0.9167, 0.625, 0.9167, 0.625, 1.0, 0.625, 1.0, 0.625, 0.9167, 0.625, 0.9167, 0.625, 1.0, 0.625, 1.0, 0.625, 0.9167, 0.625, 0.9167, 0.625, 1.0, 0.625, 1.0, 0.625, 0.9167, 0.625, 0.9167, 0.625, 1.0, 0.625, 0.8333, 0.625, 0.75, 0.625, 0.75, 0.625, 0.8333, 0.625, 0.8333, 0.625, 0.75, 0.625, 0.75, 0.625, 0.8333, 0.625, 0.8333, 0.625, 0.75, 0.625, 0.75, 0.625, 0.8333, 0.625, 0.8333, 0.625, 0.75, 0.625, 0.75, 0.625, 0.8333, 0.625, 0.8333, 0.625, 0.75, 0.625, 0.75, 0.625, 0.8333, 0.625, 0.8333, 0.625, 0.75, 0.625, 0.75, 0.625, 0.8333, 0.625, 0.5, 0.625, 0.4167, 0.625, 0.4167, 0.625, 0.5, 0.625, 0.5, 0.625, 0.4167, 0.625, 0.4167, 0.625, 0.5, 0.625, 0.5, 0.625, 0.4167, 0.625, 0.4167, 0.625, 0.5, 0.625, 0.5, 0.625, 0.4167, 0.625, 0.4167, 0.625, 0.5, 0.625, 0.5, 0.625, 0.4167, 0.625, 0.4167, 0.625, 0.5, 0.625, 0.5, 0.625, 0.4167, 0.625, 0.4167, 0.625, 0.5, 0.625, 0.3333, 0.625, 0.25, 0.625, 0.25, 0.625, 0.3333, 0.625, 0.3333, 0.625, 0.25, 0.625, 0.25, 0.625, 0.3333, 0.625, 0.3333, 0.625, 0.25, 0.625, 0.25, 0.625, 0.3333, 0.625, 0.3333, 0.625, 0.25, 0.625, 0.25, 0.625, 0.3333, 0.625, 0.3333, 0.625, 0.25, 0.625, 0.25, 0.625, 0.3333, 0.625, 0.3333, 0.625, 0.25, 0.625, 0.25, 0.625, 0.3333, 0.625, 0.1111, 0.625, 0.08333, 0.625, 0.08333, 0.625, 0.1111, 0.625, 0.1111, 0.625, 0.08333, 0.625, 0.08333, 0.625, 0.1111, 0.625, 0.1111, 0.625, 0.08333, 0.625, 0.08333, 0.625, 0.1111, 0.625, 0.1111, 0.625, 0.08333, 0.625, 0.08333, 0.625, 0.1111, 0.625, 0.1389, 0.625, 0.1547, 0.625, 0.1547, 0.625, 0.1389, 0.625, 0.1111, 0.625, 0.08333, 0.625, 0.08333, 0.625, 0.1111, 0.625, 0.75, 0.625, 0.6667, 0.625, 0.6667, 0.625, 0.75, 0.625, 0.75, 0.625, 0.6667, 0.625, 0.6667, 0.625, 0.75, 0.625, 0.75, 0.625, 0.6667, 0.625, 0.6667, 0.625, 0.75, 0.625, 0.75, 0.625, 0.6667, 0.625, 0.6667, 0.625, 0.75, 0.625, 0.75, 0.625, 0.6667, 0.625, 0.6667, 0.625, 0.75, 0.625, 0.75, 0.625, 0.6667, 0.625, 0.6667, 0.625, 0.75, 0.625, 0.9167, 0.625, 0.8333, 0.625, 0.8333, 0.625, 0.9167, 0.625, 0.9167, 0.625, 0.8333, 0.625, 0.8333, 0.625, 0.9167, 0.625, 0.9167, 0.625, 0.8333, 0.625, 0.8333, 0.625, 0.9167, 0.625, 0.9167, 0.625, 0.8333, 0.625, 0.8333, 0.625, 0.9167, 0.625, 0.9167, 0.625, 0.8333, 0.625, 0.8333, 0.625, 0.9167, 0.625, 0.9167, 0.625, 0.8333, 0.625, 0.8333, 0.625, 0.9167, 0.625, 0.5833, 0.625, 0.5, 0.625, 0.5, 0.625, 0.5833, 0.625, 0.5833, 0.625, 0.5, 0.625, 0.5, 0.625, 0.5833, 0.625, 0.5833, 0.625, 0.5, 0.625, 0.5, 0.625, 0.5833, 0.625, 0.5833, 0.625, 0.5, 0.625, 0.5, 0.625, 0.5833, 0.625, 0.5833, 0.625, 0.5, 0.625, 0.5, 0.625, 0.5833, 0.625, 0.5833, 0.625, 0.5, 0.625, 0.5, 0.625, 0.5833, 0.625, 0.08333, 0.625, 0.0, 0.625, 0.0, 0.625, 0.08333, 0.7917, 0.6111, 0.7917, 0.5833, 0.7917, 0.5833, 0.7917, 0.6111, 0.7917, 0.5833, 0.7917, 0.5, 0.7917, 0.5, 0.7917, 0.5833, 0.6391, 0.6375, 0.7083, 0.6389, 0.7083, 0.6667, 0.6393, 0.6617, 0.7083, 0.6389, 0.7761, 0.6382, 0.7763, 0.6639, 0.7083, 0.6667, 0.6475, 0.5231, 0.7167, 0.5154, 0.7083, 0.5833, 0.6388, 0.5892, 0.7167, 0.5154, 0.771, 0.5119, 0.7757, 0.5867, 0.7083, 0.5833, 0.6393, 0.6617, 0.7083, 0.6667, 0.7178, 0.7353, 0.6481, 0.7275, 0.7083, 0.6667, 0.7763, 0.6639, 0.7709, 0.7383, 0.7178, 0.7353, 0.625, 0.08333, 0.625, 0.0, 0.625, 0.0, 0.625, 0.08333, 0.625, 0.4167, 0.625, 0.3333, 0.625, 0.3333, 0.625, 0.4167, 0.625, 0.5, 0.625, 0.4167, 0.625, 0.4167, 0.625, 0.5, 0.625, 0.5, 0.625, 0.4167, 0.625, 0.4167, 0.625, 0.5, 0.625, 0.5, 0.625, 0.4167, 0.625, 0.4167, 0.625, 0.5, 0.625, 0.5, 0.625, 0.4167, 0.625, 0.4167, 0.625, 0.5, 0.625, 0.5, 0.625, 0.4167, 0.625, 0.4167, 0.625, 0.5, 0.625, 0.5, 0.625, 0.4167, 0.625, 0.4167, 0.625, 0.5, 0.625, 0.5, 0.625, 0.4167, 0.625, 0.4167, 0.625, 0.5, 0.625, 0.5, 0.625, 0.4167, 0.625, 0.4167, 0.625, 0.5, 0.625, 0.5, 0.625, 0.4167, 0.625, 0.4167, 0.625, 0.5, 0.625, 0.5, 0.625, 0.4167, 0.625, 0.4167, 0.625, 0.5, 0.625, 0.4167, 0.625, 0.3333, 0.625, 0.3333, 0.625, 0.4167, 0.625, 0.4167, 0.625, 0.3333, 0.625, 0.3333, 0.625, 0.4167, 0.625, 0.4167, 0.625, 0.3333, 0.625, 0.3333, 0.625, 0.4167, 0.625, 0.4167, 0.625, 0.3333, 0.625, 0.3333, 0.625, 0.4167, 0.625, 0.4167, 0.625, 0.3333, 0.625, 0.3333, 0.625, 0.4167, 0.625, 0.4167, 0.625, 0.3333, 0.625, 0.3333, 0.625, 0.4167, 0.625, 0.4167, 0.625, 0.3333, 0.625, 0.3333, 0.625, 0.4167, 0.625, 0.4167, 0.625, 0.3333, 0.625, 0.3333, 0.625, 0.4167, 0.625, 0.4167, 0.625, 0.3333, 0.625, 0.3333, 0.625, 0.4167, 0.625, 0.08333, 0.625, 0.0, 0.625, 0.0, 0.625, 0.08333, 0.625, 0.08333, 0.625, 0.0, 0.625, 0.0, 0.625, 0.08333, 0.625, 0.08333, 0.625, 0.0, 0.625, 0.0, 0.625, 0.08333, 0.625, 0.08333, 0.625, 0.0, 0.625, 0.0, 0.625, 0.08333, 0.625, 0.08333, 0.625, 0.0, 0.625, 0.0, 0.625, 0.08333, 0.625, 0.08333, 0.625, 0.0, 0.625, 0.0, 0.625, 0.08333, 0.625, 0.08333, 0.625, 0.0, 0.625, 0.0, 0.625, 0.08333, 0.625, 0.08333, 0.625, 0.0, 0.625, 0.0, 0.625, 0.08333, 0.625, 0.08333, 0.625, 0.0, 0.625, 0.0, 0.625, 0.08333, 0.625, 0.8333, 0.625, 0.75, 0.625, 0.75, 0.625, 0.8333, 0.625, 0.8333, 0.625, 0.75, 0.625, 0.75, 0.625, 0.8333, 0.625, 0.8333, 0.625, 0.75, 0.625, 0.75, 0.625, 0.8333, 0.625, 0.8333, 0.625, 0.75, 0.625, 0.75, 0.625, 0.8333, 0.625, 0.8333, 0.625, 0.75, 0.625, 0.75, 0.625, 0.8333, 0.625, 0.8333, 0.625, 0.75, 0.625, 0.75, 0.625, 0.8333, 0.625, 0.8333, 0.625, 0.75, 0.625, 0.75, 0.625, 0.8333, 0.625, 0.8333, 0.625, 0.75, 0.625, 0.75, 0.625, 0.8333, 0.625, 0.8333, 0.625, 0.75, 0.625, 0.75, 0.625, 0.8333, 0.625, 1.0, 0.625, 0.9167, 0.625, 0.9167, 0.625, 1.0, 0.625, 1.0, 0.625, 0.9167, 0.625, 0.9167, 0.625, 1.0, 0.625, 1.0, 0.625, 0.9167, 0.625, 0.9167, 0.625, 1.0, 0.625, 1.0, 0.625, 0.9167, 0.625, 0.9167, 0.625, 1.0, 0.625, 1.0, 0.625, 0.9167, 0.625, 0.9167, 0.625, 1.0, 0.625, 1.0, 0.625, 0.9167, 0.625, 0.9167, 0.625, 1.0, 0.625, 1.0, 0.625, 0.9167, 0.625, 0.9167, 0.625, 1.0, 0.625, 1.0, 0.625, 0.9167, 0.625, 0.9167, 0.625, 1.0, 0.625, 1.0, 0.625, 0.9167, 0.625, 0.9167, 0.625, 1.0, 0.625, 0.1111, 0.625, 0.08333, 0.625, 0.08333, 0.625, 0.1111, 0.625, 0.1389, 0.625, 0.1111, 0.625, 0.1111, 0.625, 0.1389, 0.625, 0.1111, 0.625, 0.08333, 0.625, 0.08333, 0.625, 0.1111, 0.625, 0.1111, 0.625, 0.08333, 0.625, 0.08333, 0.625, 0.1111, 0.625, 0.1111, 0.625, 0.08333, 0.625, 0.08333, 0.625, 0.1111, 0.625, 0.1111, 0.625, 0.08333, 0.625, 0.08333, 0.625, 0.1111, 0.625, 0.1111, 0.625, 0.08333, 0.625, 0.08333, 0.625, 0.1111, 0.625, 0.1111, 0.625, 0.08333, 0.625, 0.08333, 0.625, 0.1111, 0.625, 0.1111, 0.625, 0.08333, 0.625, 0.08333, 0.625, 0.1111, 0.625, 0.5833, 0.625, 0.5, 0.625, 0.5, 0.625, 0.5833, 0.625, 0.5833, 0.625, 0.5, 0.625, 0.5, 0.625, 0.5833, 0.625, 0.5833, 0.625, 0.5, 0.625, 0.5, 0.625, 0.5833, 0.625, 0.5833, 0.625, 0.5, 0.625, 0.5, 0.625, 0.5833, 0.625, 0.5833, 0.625, 0.5, 0.625, 0.5, 0.625, 0.5833, 0.625, 0.5833, 0.625, 0.5, 0.625, 0.5, 0.625, 0.5833, 0.625, 0.5833, 0.625, 0.5, 0.625, 0.5, 0.625, 0.5833, 0.625, 0.5833, 0.625, 0.5, 0.625, 0.5, 0.625, 0.5833, 0.625, 0.5833, 0.625, 0.5, 0.625, 0.5, 0.625, 0.5833, 0.625, 0.9167, 0.625, 0.8333, 0.625, 0.8333, 0.625, 0.9167, 0.625, 0.9167, 0.625, 0.8333, 0.625, 0.8333, 0.625, 0.9167, 0.625, 0.9167, 0.625, 0.8333, 0.625, 0.8333, 0.625, 0.9167, 0.625, 0.9167, 0.625, 0.8333, 0.625, 0.8333, 0.625, 0.9167, 0.625, 0.9167, 0.625, 0.8333, 0.625, 0.8333, 0.625, 0.9167, 0.625, 0.9167, 0.625, 0.8333, 0.625, 0.8333, 0.625, 0.9167, 0.625, 0.9167, 0.625, 0.8333, 0.625, 0.8333, 0.625, 0.9167, 0.625, 0.9167, 0.625, 0.8333, 0.625, 0.8333, 0.625, 0.9167, 0.625, 0.9167, 0.625, 0.8333, 0.625, 0.8333, 0.625, 0.9167, 0.625, 0.75, 0.625, 0.6667, 0.625, 0.6667, 0.625, 0.75, 0.625, 0.75, 0.625, 0.6667, 0.625, 0.6667, 0.625, 0.75, 0.625, 0.75, 0.625, 0.6667, 0.625, 0.6667, 0.625, 0.75, 0.625, 0.75, 0.625, 0.6667, 0.625, 0.6667, 0.625, 0.75, 0.625, 0.75, 0.625, 0.6667, 0.625, 0.6667, 0.625, 0.75, 0.625, 0.75, 0.625, 0.6667, 0.625, 0.6667, 0.625, 0.75, 0.625, 0.75, 0.625, 0.6667, 0.625, 0.6667, 0.625, 0.75, 0.625, 0.75, 0.625, 0.6667, 0.625, 0.6667, 0.625, 0.75, 0.625, 0.75, 0.625, 0.6667, 0.625, 0.6667, 0.625, 0.75, 0.625, 0.6111, 0.625, 0.5833, 0.625, 0.5833, 0.625, 0.6111, 0.625, 0.6111, 0.625, 0.5833, 0.625, 0.5833, 0.625, 0.6111, 0.625, 0.6111, 0.625, 0.5833, 0.625, 0.5833, 0.625, 0.6111, 0.625, 0.6111, 0.625, 0.5833, 0.625, 0.5833, 0.625, 0.6111, 0.625, 0.6111, 0.625, 0.5833, 0.625, 0.5833, 0.625, 0.6111, 0.625, 0.6111, 0.625, 0.5833, 0.625, 0.5833, 0.625, 0.6111, 0.625, 0.6111, 0.625, 0.5833, 0.625, 0.5833, 0.625, 0.6111, 0.625, 0.6111, 0.625, 0.5833, 0.625, 0.5833, 0.625, 0.6111, 0.625, 0.6111, 0.625, 0.5833, 0.625, 0.5833, 0.625, 0.6111, 0.625, 0.3333, 0.625, 0.25, 0.625, 0.25, 0.625, 0.3333, 0.625, 0.3333, 0.625, 0.25, 0.625, 0.25, 0.625, 0.3333, 0.625, 0.3333, 0.625, 0.25, 0.625, 0.25, 0.625, 0.3333, 0.625, 0.3333, 0.625, 0.25, 0.625, 0.25, 0.625, 0.3333, 0.625, 0.3333, 0.625, 0.25, 0.625, 0.25, 0.625, 0.3333, 0.625, 0.3333, 0.625, 0.25, 0.625, 0.25, 0.625, 0.3333, 0.625, 0.3333, 0.625, 0.25, 0.625, 0.25, 0.625, 0.3333, 0.625, 0.3333, 0.625, 0.25, 0.625, 0.25, 0.625, 0.3333, 0.625, 0.3333, 0.625, 0.25, 0.625, 0.25, 0.625, 0.3333, 0.625, 0.25, 0.625, 0.1667, 0.625, 0.1667, 0.625, 0.25, 0.625, 0.25, 0.625, 0.1667, 0.625, 0.1667, 0.625, 0.25, 0.625, 0.25, 0.625, 0.1667, 0.625, 0.1667, 0.625, 0.25, 0.625, 0.25, 0.625, 0.1667, 0.625, 0.1667, 0.625, 0.25, 0.625, 0.25, 0.625, 0.1667, 0.625, 0.1667, 0.625, 0.25, 0.625, 0.25, 0.625, 0.1667, 0.625, 0.1667, 0.625, 0.25, 0.625, 0.25, 0.625, 0.1667, 0.625, 0.1667, 0.625, 0.25, 0.625, 0.25, 0.625, 0.1667, 0.625, 0.1667, 0.625, 0.25, 0.625, 0.25, 0.625, 0.1667, 0.625, 0.1667, 0.625, 0.25, 0.8048, 0.5832, 0.8106, 0.516, 0.8106, 0.516, 0.8048, 0.5832, 0.8539, 0.5206, 0.862, 0.5879, 0.862, 0.5879, 0.8539, 0.5206, 0.8624, 0.6368, 0.8625, 0.6613, 0.8625, 0.6613, 0.8624, 0.6368, 0.625, 0.25, 0.625, 0.1667, 0.625, 0.1667, 0.625, 0.25, 0.625, 1.0, 0.625, 0.9167, 0.625, 0.9167, 0.625, 1.0, 0.625, 0.1111, 0.625, 0.08333, 0.625, 0.08333, 0.625, 0.1111, 0.7917, 0.75, 0.7917, 0.6667, 0.7917, 0.6667, 0.7917, 0.75, 0.625, 0.3333, 0.625, 0.25, 0.625, 0.25, 0.625, 0.3333, 0.6393, 0.6617, 0.6481, 0.7275, 0.625, 0.75, 0.625, 0.6667, 0.7167, 0.5154, 0.6475, 0.5231, 0.625, 0.5, 0.7083, 0.5, 0.6475, 0.5231, 0.6388, 0.5892, 0.625, 0.5833, 0.625, 0.5, 0.6391, 0.6375, 0.6393, 0.6617, 0.625, 0.6667, 0.625, 0.6389, 0.6481, 0.7275, 0.7178, 0.7353, 0.7083, 0.75, 0.625, 0.75, 0.7178, 0.7353, 0.7709, 0.7383, 0.7917, 0.75, 0.7083, 0.75, 0.771, 0.5119, 0.7167, 0.5154, 0.7083, 0.5, 0.7917, 0.5, 0.7759, 0.6125, 0.7757, 0.5867, 0.7917, 0.5833, 0.7917, 0.6111, 0.7757, 0.5867, 0.771, 0.5119, 0.7917, 0.5, 0.7917, 0.5833, 0.7709, 0.7383, 0.7763, 0.6639, 0.7917, 0.6667, 0.7917, 0.75, 0.8098, 0.7336, 0.8544, 0.7289, 0.875, 0.75, 0.7917, 0.75, 0.862, 0.5879, 0.8539, 0.5206, 0.875, 0.5, 0.875, 0.5833, 0.8544, 0.7289, 0.8625, 0.6613, 0.875, 0.6667, 0.875, 0.75, 0.8622, 0.6123, 0.862, 0.5879, 0.875, 0.5833, 0.875, 0.6111, 0.8539, 0.5206, 0.8106, 0.516, 0.7917, 0.5, 0.875, 0.5, 0.8045, 0.6399, 0.8043, 0.6682, 0.7917, 0.6667, 0.7917, 0.6389, 0.8106, 0.516, 0.8048, 0.5832, 0.7917, 0.5833, 0.7917, 0.5, 0.8043, 0.6682, 0.8098, 0.7336, 0.7917, 0.75, 0.7917, 0.6667, 0.8043, 0.6682, 0.8625, 0.6613, 0.8544, 0.7289, 0.8098, 0.7336, 0.8106, 0.516, 0.8539, 0.5206, 0.862, 0.5879, 0.8048, 0.5832, 0.8045, 0.6399, 0.8624, 0.6368, 0.8625, 0.6613, 0.8043, 0.6682, 0.8106, 0.516, 0.8539, 0.5206, 0.8539, 0.5206, 0.8106, 0.516, 0.8625, 0.6613, 0.8544, 0.7289, 0.8544, 0.7289, 0.8625, 0.6613, 0.8544, 0.7289, 0.8098, 0.7336, 0.8098, 0.7336, 0.8544, 0.7289, 0.8098, 0.7336, 0.8043, 0.6682, 0.8043, 0.6682, 0.8098, 0.7336, 0.8046, 0.6115, 0.8048, 0.5832, 0.8048, 0.5832, 0.8046, 0.6115, 0.152, 0.6553, 0.1652, 0.7086, 0.125, 0.75, 0.125, 0.6667, 0.2197, 0.527, 0.1664, 0.5402, 0.125, 0.5, 0.2083, 0.5, 0.2803, 0.723, 0.3336, 0.7098, 0.375, 0.75, 0.2917, 0.75, 0.348, 0.5947, 0.3348, 0.5414, 0.375, 0.5, 0.375, 0.5833, 0.1664, 0.5402, 0.1529, 0.5931, 0.125, 0.5833, 0.125, 0.5, 0.1523, 0.6345, 0.152, 0.6553, 0.125, 0.6667, 0.125, 0.6389, 0.3336, 0.7098, 0.3471, 0.6569, 0.375, 0.6667, 0.375, 0.75, 0.3477, 0.6155, 0.348, 0.5947, 0.375, 0.5833, 0.375, 0.6111, 0.3348, 0.5414, 0.2819, 0.5279, 0.2917, 0.5, 0.375, 0.5, 0.2819, 0.5279, 0.2197, 0.527, 0.2083, 0.5, 0.2917, 0.5, 0.1652, 0.7086, 0.2181, 0.7221, 0.2083, 0.75, 0.125, 0.75, 0.2181, 0.7221, 0.2803, 0.723, 0.2917, 0.75, 0.2083, 0.75, 0.2197, 0.527, 0.2819, 0.5279, 0.2819, 0.5279, 0.2197, 0.527, 0.3336, 0.7098, 0.2803, 0.723, 0.2803, 0.723, 0.3336, 0.7098, 0.1526, 0.6138, 0.1529, 0.5931, 0.1529, 0.5931, 0.1526, 0.6138, 0.2819, 0.5279, 0.3348, 0.5414, 0.3348, 0.5414, 0.2819, 0.5279, 0.1664, 0.5402, 0.2197, 0.527, 0.2197, 0.527, 0.1664, 0.5402, 0.2803, 0.723, 0.2181, 0.7221, 0.2181, 0.7221, 0.2803, 0.723, 0.1529, 0.5931, 0.1664, 0.5402, 0.1664, 0.5402, 0.1529, 0.5931, 0.3474, 0.6362, 0.3471, 0.6569, 0.3471, 0.6569, 0.3474, 0.6362, 0.1652, 0.7086, 0.152, 0.6553, 0.152, 0.6553, 0.1652, 0.7086, 0.1664, 0.5402, 0.2197, 0.527, 0.2197, 0.527, 0.1664, 0.5402, 0.2819, 0.5279, 0.3348, 0.5414, 0.3348, 0.5414, 0.2819, 0.5279, 0.1526, 0.6138, 0.1529, 0.5931, 0.1529, 0.5931, 0.1526, 0.6138, 0.3336, 0.7098, 0.2803, 0.723, 0.2803, 0.723, 0.3336, 0.7098, 0.1526, 0.6138, 0.1529, 0.5931, 0.1529, 0.5931, 0.1526, 0.6138, 0.2819, 0.5279, 0.3348, 0.5414, 0.3348, 0.5414, 0.2819, 0.5279, 0.1664, 0.5402, 0.2197, 0.527, 0.2197, 0.527, 0.1664, 0.5402, 0.2803, 0.723, 0.2181, 0.7221, 0.2181, 0.7221, 0.2803, 0.723, 0.1529, 0.5931, 0.1664, 0.5402, 0.1664, 0.5402, 0.1529, 0.5931, 0.3474, 0.6362, 0.3471, 0.6569, 0.3471, 0.6569, 0.3474, 0.6362, 0.1652, 0.7086, 0.152, 0.6553, 0.152, 0.6553, 0.1652, 0.7086, 0.2181, 0.7221, 0.1652, 0.7086, 0.1652, 0.7086, 0.2181, 0.7221, 0.3471, 0.6569, 0.3336, 0.7098, 0.3336, 0.7098, 0.3471, 0.6569, 0.3348, 0.5414, 0.348, 0.5947, 0.348, 0.5947, 0.3348, 0.5414, 0.2181, 0.7221, 0.1652, 0.7086, 0.1652, 0.7086, 0.2181, 0.7221, 0.3317, 0.6347, 0.3313, 0.6515, 0.3313, 0.6515, 0.3317, 0.6347, 0.1826, 0.6904, 0.1674, 0.6489, 0.1674, 0.6489, 0.1826, 0.6904, 0.2235, 0.7063, 0.1826, 0.6904, 0.1826, 0.6904, 0.2235, 0.7063, 0.3174, 0.5596, 0.3326, 0.6011, 0.3326, 0.6011, 0.3174, 0.5596, 0.3313, 0.6515, 0.3154, 0.6924, 0.3154, 0.6924, 0.3313, 0.6515, 0.2261, 0.5424, 0.2765, 0.5437, 0.2765, 0.5437, 0.2261, 0.5424, 0.3154, 0.6924, 0.2739, 0.7076, 0.2739, 0.7076, 0.3154, 0.6924, 0.1683, 0.6153, 0.1687, 0.5985, 0.1687, 0.5985, 0.1683, 0.6153, 0.2765, 0.5437, 0.3174, 0.5596, 0.3174, 0.5596, 0.2765, 0.5437, 0.2197, 0.527, 0.2819, 0.5279, 0.2819, 0.5279, 0.2197, 0.527, 0.3471, 0.6569, 0.3336, 0.7098, 0.3336, 0.7098, 0.3471, 0.6569, 0.3348, 0.5414, 0.348, 0.5947, 0.348, 0.5947, 0.3348, 0.5414, 0.1674, 0.6489, 0.1826, 0.6904, 0.1652, 0.7086, 0.152, 0.6553, 0.2261, 0.5424, 0.1846, 0.5576, 0.1664, 0.5402, 0.2197, 0.527, 0.2739, 0.7076, 0.3154, 0.6924, 0.3336, 0.7098, 0.2803, 0.723, 0.3326, 0.6011, 0.3174, 0.5596, 0.3348, 0.5414, 0.348, 0.5947, 0.1846, 0.5576, 0.1687, 0.5985, 0.1529, 0.5931, 0.1664, 0.5402, 0.1678, 0.6321, 0.1674, 0.6489, 0.152, 0.6553, 0.1523, 0.6345, 0.3154, 0.6924, 0.3313, 0.6515, 0.3471, 0.6569, 0.3336, 0.7098, 0.3322, 0.6179, 0.3326, 0.6011, 0.348, 0.5947, 0.3477, 0.6155, 0.3174, 0.5596, 0.2765, 0.5437, 0.2819, 0.5279, 0.3348, 0.5414, 0.2765, 0.5437, 0.2261, 0.5424, 0.2197, 0.527, 0.2819, 0.5279, 0.1826, 0.6904, 0.2235, 0.7063, 0.2181, 0.7221, 0.1652, 0.7086, 0.2235, 0.7063, 0.2739, 0.7076, 0.2803, 0.723, 0.2181, 0.7221, 0.2917, 0.6667, 0.3313, 0.6515, 0.3154, 0.6924, 0.2739, 0.7076, 0.2765, 0.5437, 0.3174, 0.5596, 0.3326, 0.6011, 0.2917, 0.5833, 0.2917, 0.6389, 0.3317, 0.6347, 0.3313, 0.6515, 0.2917, 0.6667, 0.1678, 0.6321, 0.2083, 0.6389, 0.2083, 0.6667, 0.1674, 0.6489, 0.2083, 0.6389, 0.2917, 0.6389, 0.2917, 0.6667, 0.2083, 0.6667, 0.1846, 0.5576, 0.2261, 0.5424, 0.2083, 0.5833, 0.1687, 0.5985, 0.2261, 0.5424, 0.2765, 0.5437, 0.2917, 0.5833, 0.2083, 0.5833, 0.1674, 0.6489, 0.2083, 0.6667, 0.2235, 0.7063, 0.1826, 0.6904, 0.2083, 0.6667, 0.2917, 0.6667, 0.2739, 0.7076, 0.2235, 0.7063, 0.1687, 0.5985, 0.1846, 0.5576, 0.1846, 0.5576, 0.1687, 0.5985, 0.2739, 0.7076, 0.2235, 0.7063, 0.2235, 0.7063, 0.2739, 0.7076, 0.1846, 0.5576, 0.2261, 0.5424, 0.2261, 0.5424, 0.1846, 0.5576, 0.6138, 0.1158, 0.6138, 0.09727, 0.625, 0.08333, 0.625, 0.1111, 0.6138, 0.09727, 0.5529, 0.0986, 0.5417, 0.08333, 0.625, 0.08333, 0.5529, 0.1514, 0.6138, 0.1527, 0.625, 0.1667, 0.5417, 0.1667, 0.5529, 0.1338, 0.5529, 0.1514, 0.5417, 0.1667, 0.5417, 0.1389, 0.5529, 0.0986, 0.5529, 0.1162, 0.5417, 0.1111, 0.5417, 0.08333, 0.5529, 0.1162, 0.5529, 0.1338, 0.5417, 0.1389, 0.5417, 0.1111, 0.6138, 0.1527, 0.6138, 0.1342, 0.625, 0.1389, 0.625, 0.1667, 0.6138, 0.1342, 0.6138, 0.1158, 0.625, 0.1111, 0.625, 0.1389, 0.2083, 0.5833, 0.2917, 0.5833, 0.2917, 0.6111, 0.2083, 0.6111, 0.2083, 0.6111, 0.2917, 0.6111, 0.2917, 0.6389, 0.2083, 0.6389, 0.1687, 0.5985, 0.2083, 0.5833, 0.2083, 0.6111, 0.1683, 0.6153, 0.1683, 0.6153, 0.2083, 0.6111, 0.2083, 0.6389, 0.1678, 0.6321, 0.2917, 0.5833, 0.3326, 0.6011, 0.3322, 0.6179, 0.2917, 0.6111, 0.2917, 0.6111, 0.3322, 0.6179, 0.3317, 0.6347, 0.2917, 0.6389, 0.3313, 0.6515, 0.3317, 0.6347, 0.3474, 0.6362, 0.3471, 0.6569, 0.3317, 0.6347, 0.3322, 0.6179, 0.3477, 0.6155, 0.3474, 0.6362, 0.1687, 0.5985, 0.1683, 0.6153, 0.1526, 0.6138, 0.1529, 0.5931, 0.1683, 0.6153, 0.1678, 0.6321, 0.1523, 0.6345, 0.1526, 0.6138, 0.1674, 0.6489, 0.1678, 0.6321, 0.1678, 0.6321, 0.1674, 0.6489, 0.1678, 0.6321, 0.1683, 0.6153, 0.1683, 0.6153, 0.1678, 0.6321, 0.3326, 0.6011, 0.3322, 0.6179, 0.3322, 0.6179, 0.3326, 0.6011, 0.3322, 0.6179, 0.3317, 0.6347, 0.3317, 0.6347, 0.3322, 0.6179, 0.348, 0.5947, 0.3477, 0.6155, 0.3477, 0.6155, 0.348, 0.5947, 0.3477, 0.6155, 0.3474, 0.6362, 0.3474, 0.6362, 0.3477, 0.6155, 0.152, 0.6553, 0.1523, 0.6345, 0.1523, 0.6345, 0.152, 0.6553, 0.1523, 0.6345, 0.1526, 0.6138, 0.1526, 0.6138, 0.1523, 0.6345, 0.152, 0.6553, 0.1523, 0.6345, 0.1523, 0.6345, 0.152, 0.6553, 0.1523, 0.6345, 0.1526, 0.6138, 0.1526, 0.6138, 0.1523, 0.6345, 0.348, 0.5947, 0.3477, 0.6155, 0.3477, 0.6155, 0.348, 0.5947, 0.3477, 0.6155, 0.3474, 0.6362, 0.3474, 0.6362, 0.3477, 0.6155, 0.152, 0.6553, 0.1523, 0.6345, 0.1523, 0.6345, 0.152, 0.6553, 0.1523, 0.6345, 0.1526, 0.6138, 0.1526, 0.6138, 0.1523, 0.6345, 0.3471, 0.6569, 0.3474, 0.6362, 0.375, 0.6389, 0.375, 0.6667, 0.3474, 0.6362, 0.3477, 0.6155, 0.375, 0.6111, 0.375, 0.6389, 0.1529, 0.5931, 0.1526, 0.6138, 0.125, 0.6111, 0.125, 0.5833, 0.1526, 0.6138, 0.1523, 0.6345, 0.125, 0.6389, 0.125, 0.6111, 0.8043, 0.6682, 0.8045, 0.6399, 0.8045, 0.6399, 0.8043, 0.6682, 0.8045, 0.6399, 0.8046, 0.6115, 0.8046, 0.6115, 0.8045, 0.6399, 0.8048, 0.5832, 0.862, 0.5879, 0.8622, 0.6123, 0.8046, 0.6115, 0.8046, 0.6115, 0.8622, 0.6123, 0.8624, 0.6368, 0.8045, 0.6399, 0.8048, 0.5832, 0.8046, 0.6115, 0.7917, 0.6111, 0.7917, 0.5833, 0.8046, 0.6115, 0.8045, 0.6399, 0.7917, 0.6389, 0.7917, 0.6111, 0.8625, 0.6613, 0.8624, 0.6368, 0.875, 0.6389, 0.875, 0.6667, 0.8624, 0.6368, 0.8622, 0.6123, 0.875, 0.6111, 0.875, 0.6389, 0.7763, 0.6639, 0.7761, 0.6382, 0.7917, 0.6389, 0.7917, 0.6667, 0.7761, 0.6382, 0.7759, 0.6125, 0.7917, 0.6111, 0.7917, 0.6389, 0.6388, 0.5892, 0.6389, 0.6134, 0.625, 0.6111, 0.625, 0.5833, 0.6389, 0.6134, 0.6391, 0.6375, 0.625, 0.6389, 0.625, 0.6111, 0.625, 0.1667, 0.625, 0.1389, 0.625, 0.1389, 0.625, 0.1667, 0.625, 0.1389, 0.625, 0.1111, 0.625, 0.1111, 0.625, 0.1389, 0.862, 0.5879, 0.8622, 0.6123, 0.8622, 0.6123, 0.862, 0.5879, 0.8622, 0.6123, 0.8624, 0.6368, 0.8624, 0.6368, 0.8622, 0.6123, 0.625, 0.6667, 0.625, 0.6389, 0.625, 0.6389, 0.625, 0.6667, 0.625, 0.6389, 0.625, 0.6111, 0.625, 0.6111, 0.625, 0.6389, 0.625, 0.6667, 0.625, 0.6389, 0.625, 0.6389, 0.625, 0.6667, 0.625, 0.6389, 0.625, 0.6111, 0.625, 0.6111, 0.625, 0.6389, 0.625, 0.6667, 0.625, 0.6389, 0.625, 0.6389, 0.625, 0.6667, 0.625, 0.6389, 0.625, 0.6111, 0.625, 0.6111, 0.625, 0.6389, 0.625, 0.6667, 0.625, 0.6389, 0.625, 0.6389, 0.625, 0.6667, 0.625, 0.6389, 0.625, 0.6111, 0.625, 0.6111, 0.625, 0.6389, 0.625, 0.6667, 0.625, 0.6389, 0.625, 0.6389, 0.625, 0.6667, 0.625, 0.6389, 0.625, 0.6111, 0.625, 0.6111, 0.625, 0.6389, 0.625, 0.6667, 0.625, 0.6389, 0.625, 0.6389, 0.625, 0.6667, 0.625, 0.6389, 0.625, 0.6111, 0.625, 0.6111, 0.625, 0.6389, 0.625, 0.6667, 0.625, 0.6389, 0.625, 0.6389, 0.625, 0.6667, 0.625, 0.6389, 0.625, 0.6111, 0.625, 0.6111, 0.625, 0.6389, 0.625, 0.6667, 0.625, 0.6389, 0.625, 0.6389, 0.625, 0.6667, 0.625, 0.6389, 0.625, 0.6111, 0.625, 0.6111, 0.625, 0.6389, 0.625, 0.6667, 0.625, 0.6389, 0.625, 0.6389, 0.625, 0.6667, 0.625, 0.6389, 0.625, 0.6111, 0.625, 0.6111, 0.625, 0.6389, 0.625, 0.1667, 0.625, 0.1389, 0.625, 0.1389, 0.625, 0.1667, 0.625, 0.1389, 0.625, 0.1111, 0.625, 0.1111, 0.625, 0.1389, 0.625, 0.1667, 0.625, 0.1389, 0.625, 0.1389, 0.625, 0.1667, 0.625, 0.1389, 0.625, 0.1111, 0.625, 0.1111, 0.625, 0.1389, 0.625, 0.1667, 0.625, 0.1389, 0.625, 0.1389, 0.625, 0.1667, 0.625, 0.1389, 0.625, 0.1111, 0.625, 0.1111, 0.625, 0.1389, 0.625, 0.1667, 0.625, 0.1389, 0.625, 0.1389, 0.625, 0.1667, 0.625, 0.1389, 0.625, 0.1111, 0.625, 0.1111, 0.625, 0.1389, 0.625, 0.1667, 0.625, 0.1389, 0.625, 0.1389, 0.625, 0.1667, 0.625, 0.1389, 0.625, 0.1111, 0.625, 0.1111, 0.625, 0.1389, 0.625, 0.1667, 0.625, 0.1389, 0.625, 0.1389, 0.625, 0.1667, 0.625, 0.1389, 0.625, 0.1111, 0.625, 0.1111, 0.625, 0.1389, 0.625, 0.1667, 0.625, 0.1389, 0.625, 0.1389, 0.625, 0.1667, 0.625, 0.1389, 0.625, 0.1111, 0.625, 0.1111, 0.625, 0.1389, 0.625, 0.1547, 0.625, 0.1389, 0.625, 0.1389, 0.625, 0.1547, 0.625, 0.1111, 0.625, 0.09532, 0.625, 0.09532, 0.625, 0.1111, 0.625, 0.1667, 0.625, 0.1389, 0.625, 0.1389, 0.625, 0.1667, 0.625, 0.1389, 0.625, 0.1111, 0.625, 0.1111, 0.625, 0.1389, 0.7083, 0.5833, 0.7757, 0.5867, 0.7759, 0.6125, 0.7083, 0.6111, 0.7083, 0.6111, 0.7759, 0.6125, 0.7761, 0.6382, 0.7083, 0.6389, 0.6388, 0.5892, 0.7083, 0.5833, 0.7083, 0.6111, 0.6389, 0.6134, 0.6389, 0.6134, 0.7083, 0.6111, 0.7083, 0.6389, 0.6391, 0.6375, 0.7917, 0.6667, 0.7917, 0.6389, 0.7917, 0.6389, 0.7917, 0.6667, 0.7917, 0.6389, 0.7917, 0.6111, 0.7917, 0.6111, 0.7917, 0.6389, 0.625, 0.1667, 0.625, 0.1389, 0.625, 0.1389, 0.625, 0.1667, 0.625, 0.1389, 0.625, 0.1111, 0.625, 0.1111, 0.625, 0.1389, 0.5529, 0.1514, 0.5529, 0.1338, 0.5529, 0.1338, 0.5529, 0.1514, 0.625, 0.09532, 0.625, 0.09532, 0.625, 0.09532, 0.625, 0.09532, 0.625, 0.1667, 0.625, 0.1389, 0.625, 0.1389, 0.625, 0.1667, 0.625, 0.1389, 0.625, 0.1111, 0.625, 0.1111, 0.625, 0.1389, 0.625, 0.1667, 0.625, 0.1389, 0.625, 0.1389, 0.625, 0.1667, 0.625, 0.1389, 0.625, 0.1111, 0.625, 0.1111, 0.625, 0.1389, 0.625, 0.1667, 0.625, 0.1389, 0.625, 0.1389, 0.625, 0.1667, 0.625, 0.1389, 0.625, 0.1111, 0.625, 0.1111, 0.625, 0.1389, 0.625, 0.1667, 0.625, 0.1389, 0.625, 0.1389, 0.625, 0.1667, 0.625, 0.1389, 0.625, 0.1111, 0.625, 0.1111, 0.625, 0.1389, 0.625, 0.6667, 0.625, 0.6389, 0.625, 0.6389, 0.625, 0.6667, 0.625, 0.6389, 0.625, 0.6111, 0.625, 0.6111, 0.625, 0.6389, 0.625, 0.6667, 0.625, 0.6389, 0.625, 0.6389, 0.625, 0.6667, 0.625, 0.6389, 0.625, 0.6111, 0.625, 0.6111, 0.625, 0.6389, 0.625, 0.6667, 0.625, 0.6389, 0.625, 0.6389, 0.625, 0.6667, 0.625, 0.6389, 0.625, 0.6111, 0.625, 0.6111, 0.625, 0.6389, 0.625, 0.6667, 0.625, 0.6389, 0.625, 0.6389, 0.625, 0.6667, 0.625, 0.6389, 0.625, 0.6111, 0.625, 0.6111, 0.625, 0.6389, 0.625, 0.6667, 0.625, 0.6389, 0.625, 0.6389, 0.625, 0.6667, 0.625, 0.6389, 0.625, 0.6111, 0.625, 0.6111, 0.625, 0.6389, 0.625, 0.6667, 0.625, 0.6389, 0.625, 0.6389, 0.625, 0.6667, 0.625, 0.6389, 0.625, 0.6111, 0.625, 0.6111, 0.625, 0.6389, 0.625, 0.6667, 0.625, 0.6389, 0.625, 0.6389, 0.625, 0.6667, 0.625, 0.6389, 0.625, 0.6111, 0.625, 0.6111, 0.625, 0.6389, 0.625, 0.1667, 0.625, 0.1389, 0.625, 0.1389, 0.625, 0.1667, 0.625, 0.1389, 0.625, 0.1111, 0.625, 0.1111, 0.625, 0.1389, 0.625, 0.6667, 0.625, 0.6389, 0.625, 0.6389, 0.625, 0.6667, 0.625, 0.6389, 0.625, 0.6111, 0.625, 0.6111, 0.625, 0.6389, 0.4583, 0.5833, 0.5417, 0.5833, 0.5417, 0.6111, 0.4583, 0.6111, 0.4583, 0.6111, 0.5417, 0.6111, 0.5417, 0.6389, 0.4583, 0.6389, 0.375, 0.5833, 0.4583, 0.5833, 0.4583, 0.6111, 0.375, 0.6111, 0.375, 0.6111, 0.4583, 0.6111, 0.4583, 0.6389, 0.375, 0.6389, 0.4583, 0.08333, 0.5417, 0.08333, 0.5417, 0.1111, 0.4583, 0.1111, 0.4583, 0.1111, 0.5417, 0.1111, 0.5417, 0.1389, 0.4583, 0.1389, 0.375, 0.08333, 0.4583, 0.08333, 0.4583, 0.1111, 0.375, 0.1111, 0.375, 0.1111, 0.4583, 0.1111, 0.4583, 0.1389, 0.375, 0.1389, 0.625, 0.1111, 0.625, 0.1389, 0.625, 0.1389, 0.625, 0.1111, 0.6138, 0.1527, 0.5529, 0.1514, 0.5529, 0.1514, 0.6138, 0.1527, 0.625, 0.09532, 0.625, 0.09532, 0.625, 0.09532, 0.625, 0.09532, 0.625, 0.09532, 0.625, 0.1111, 0.625, 0.1111, 0.625, 0.09532, 0.348, 0.5947, 0.3477, 0.6155, 0.3477, 0.6155, 0.348, 0.5947, 0.3477, 0.6155, 0.3474, 0.6362, 0.3474, 0.6362, 0.3477, 0.6155, 0.5417, 0.5833, 0.625, 0.5833, 0.625, 0.6111, 0.5417, 0.6111, 0.5417, 0.6111, 0.625, 0.6111, 0.625, 0.6389, 0.5417, 0.6389, 0.625, 0.1547, 0.625, 0.1389, 0.625, 0.1389, 0.625, 0.1667, 0.625, 0.1547, 0.625, 0.1547, 0.625, 0.1667, 0.625, 0.1667, 0.625, 0.1547, 0.625, 0.1547, 0.625, 0.1667, 0.625, 0.1667, 0.625, 0.09532, 0.625, 0.09532, 0.625, 0.08333, 0.625, 0.08333, 0.625, 0.09532, 0.625, 0.09532, 0.625, 0.08333, 0.625, 0.08333, 0.625, 0.1389, 0.625, 0.1547, 0.625, 0.1667, 0.625, 0.1389, 0.625, 0.1547, 0.625, 0.1389, 0.625, 0.1389, 0.625, 0.1667, 0.625, 0.1389, 0.625, 0.1547, 0.625, 0.1667, 0.625, 0.1389, 0.625, 0.1544, 0.625, 0.1532, 0.625, 0.1667, 0.625, 0.1667, 0.625, 0.09682, 0.625, 0.09555, 0.625, 0.08333, 0.625, 0.08333, 0.625, 0.1391, 0.625, 0.1544, 0.625, 0.1667, 0.625, 0.1389, 0.625, 0.1532, 0.625, 0.1386, 0.625, 0.1389, 0.625, 0.1667, 0.625, 0.1111, 0.625, 0.09532, 0.625, 0.08333, 0.625, 0.1111, 0.625, 0.1389, 0.625, 0.1111, 0.625, 0.1111, 0.625, 0.1389, 0.625, 0.09532, 0.625, 0.1111, 0.625, 0.1111, 0.625, 0.08333, 0.625, 0.1111, 0.625, 0.1389, 0.625, 0.1389, 0.625, 0.1111, 0.625, 0.1111, 0.625, 0.09532, 0.625, 0.08333, 0.625, 0.1111, 0.625, 0.1389, 0.625, 0.1111, 0.625, 0.1111, 0.625, 0.1389, 0.625, 0.09532, 0.625, 0.1111, 0.625, 0.1111, 0.625, 0.08333, 0.625, 0.1111, 0.625, 0.1389, 0.625, 0.1389, 0.625, 0.1111, 0.625, 0.09555, 0.625, 0.1109, 0.625, 0.1111, 0.625, 0.08333, 0.625, 0.1109, 0.625, 0.1391, 0.625, 0.1389, 0.625, 0.1111, 0.625, 0.1114, 0.625, 0.09682, 0.625, 0.08333, 0.625, 0.1111, 0.625, 0.1386, 0.625, 0.1114, 0.625, 0.1111, 0.625, 0.1389, 0.5529, 0.1338, 0.6138, 0.1342, 0.6138, 0.1527, 0.5529, 0.1514, 0.625, 0.1111, 0.625, 0.09532, 0.625, 0.09532, 0.625, 0.1111, 0.625, 0.1111, 0.625, 0.09532, 0.625, 0.09532, 0.625, 0.1111, 0.625, 0.1109, 0.625, 0.09555, 0.625, 0.09682, 0.625, 0.1114, 0.625, 0.1544, 0.625, 0.1391, 0.625, 0.1386, 0.625, 0.1532, 0.625, 0.1391, 0.625, 0.1109, 0.625, 0.1114, 0.625, 0.1386, 0.625, 0.1547, 0.625, 0.1389, 0.625, 0.1389, 0.625, 0.1547, 0.625, 0.1389, 0.625, 0.1111, 0.625, 0.1111, 0.625, 0.1389, 0.625, 0.1547, 0.625, 0.1389, 0.625, 0.1389, 0.625, 0.1547, 0.625, 0.1389, 0.625, 0.1111, 0.625, 0.1111, 0.625, 0.1389, 0.5529, 0.0986, 0.6138, 0.09727, 0.6138, 0.1158, 0.5529, 0.1162, 0.5529, 0.1162, 0.6138, 0.1158, 0.6138, 0.1342, 0.5529, 0.1338, 0.6138, 0.09727, 0.6138, 0.1158, 0.6138, 0.1158, 0.6138, 0.09727, 0.625, 0.1391, 0.625, 0.1109, 0.625, 0.1109, 0.625, 0.1391, 0.625, 0.1532, 0.625, 0.1544, 0.625, 0.1544, 0.625, 0.1532, 0.6138, 0.1158, 0.6138, 0.1342, 0.6138, 0.1342, 0.6138, 0.1158, 0.625, 0.09682, 0.625, 0.1114, 0.625, 0.1114, 0.625, 0.09682, 0.625, 0.09555, 0.625, 0.09682, 0.625, 0.09682, 0.625, 0.09555, 0.5529, 0.1162, 0.5529, 0.0986, 0.5529, 0.0986, 0.5529, 0.1162, 0.625, 0.1114, 0.625, 0.1386, 0.625, 0.1386, 0.625, 0.1114, 0.625, 0.1544, 0.625, 0.1391, 0.625, 0.1391, 0.625, 0.1544, 0.5529, 0.1338, 0.5529, 0.1162, 0.5529, 0.1162, 0.5529, 0.1338, 0.625, 0.1386, 0.625, 0.1532, 0.625, 0.1532, 0.625, 0.1386, 0.625, 0.09532, 0.625, 0.1111, 0.625, 0.1111, 0.625, 0.09532, 0.625, 0.1111, 0.625, 0.1389, 0.625, 0.1389, 0.625, 0.1111, 0.625, 0.1389, 0.625, 0.1547, 0.625, 0.1547, 0.625, 0.1389, 0.625, 0.1111, 0.625, 0.09532, 0.625, 0.09532, 0.625, 0.1111, 0.625, 0.1547, 0.625, 0.1547, 0.625, 0.1547, 0.625, 0.1547, 0.6138, 0.1342, 0.6138, 0.1527, 0.6138, 0.1527, 0.6138, 0.1342, 0.625, 0.1389, 0.625, 0.1111, 0.625, 0.1111, 0.625, 0.1389, 0.625, 0.1547, 0.625, 0.1547, 0.625, 0.1547, 0.625, 0.1547, 0.5529, 0.0986, 0.6138, 0.09727, 0.6138, 0.09727, 0.5529, 0.0986])
me_cube.materials.append(mat_material)
me_cube.materials.append(mat_material_001)
me_cube.use_remesh_preserve_volume = False
me_cube.use_remesh_preserve_attributes = False
me_cube.use_mirror_vertex_groups = False
me_cube.update()

# ---- objects
ob_cube = bpy.data.objects.new('Cube', me_cube)

# ---- transforms, parenting, visibility, modifiers, constraints
ob_cube.location = (0.0, 0.0, 0.0)
ob_cube.lock_rotations_4d = False
ob_cube.empty_display_type = 'ARROWS'
ob_cube.lineart.crease_threshold = 0.0

# ---- collection membership
col_collection.objects.link(ob_cube)

# ---- scene / render settings (as saved in the file)
scene.frame_start = 1; scene.frame_end = 250; scene.frame_set(1)
scene.render.engine = 'BLENDER_EEVEE_NEXT'
scene.cycles.use_denoising = False
scene.cycles.samples = 128
scene.cycles.sampling_pattern = 'TABULATED_SOBOL'
scene.cycles.use_adaptive_sampling = False
scene.cycles.use_light_tree = False
scene.view_settings.view_transform = 'Filmic'
bpy.context.view_layer.update()

# ---- added for rendering (the .blend has no active camera and no usable light): camera, sun
cam_auto = bpy.data.cameras.new('AutoCamera')
cam_auto.lens = 50.0
cam_auto.sensor_width = 36.0
cam_auto.clip_end = 1000.0
ob_auto_camera = bpy.data.objects.new('AutoCamera', cam_auto)
scene.collection.objects.link(ob_auto_camera)
ob_auto_camera.location = (13.1281, -15.7537, 16.4077)
ob_auto_camera.rotation_euler = (1.09748, -7.21219e-08, 0.694738)
scene.camera = ob_auto_camera
light_auto_sun = bpy.data.lights.new('AutoSun', 'SUN')
light_auto_sun.energy = 3.0
light_auto_sun.angle = 0.0523599
ob_auto_sun = bpy.data.objects.new('AutoSun', light_auto_sun)
scene.collection.objects.link(ob_auto_sun)
ob_auto_sun.rotation_euler = (0.872665, 0.174533, 0.523599)
bpy.context.view_layer.update()

